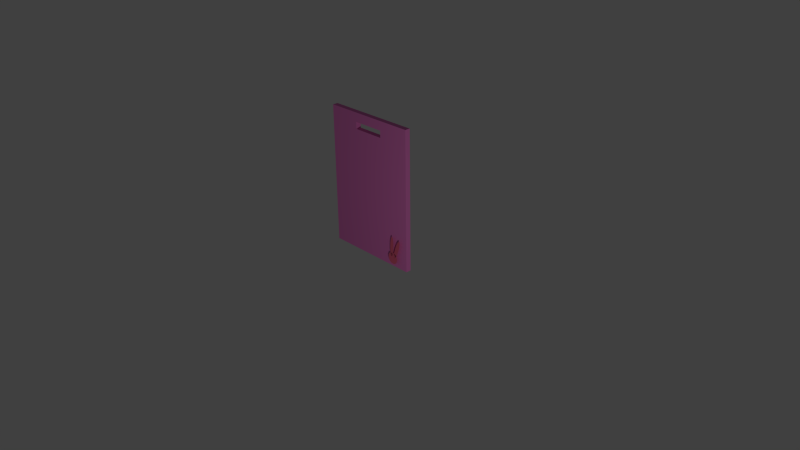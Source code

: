 # Source: manaita.blend  (saved by Blender 2.75.0; exported with 4.5.12 LTS)
import bpy
from mathutils import Matrix  # noqa: F401  (used for matrix-valued properties, if any)

bpy.ops.wm.read_factory_settings(use_empty=True)
scene = bpy.context.scene
scene.name = 'Scene'

# ---- collections
col_collection_1 = bpy.data.collections.new('Collection 1'); scene.collection.children.link(col_collection_1)

# ---- materials (node trees are filled in below, after node groups)
mat_usagimark = bpy.data.materials.new('usagiMark')
mat_usagimark.alpha_threshold = 0.0
mat_usagimark.use_transparent_shadow = False
mat_usagimark.diffuse_color = (0.8, 0.1303, 0.2261, 1.0)
mat_usagimark.roughness = 0.5
mat_x = bpy.data.materials.new('まな板')
mat_x.alpha_threshold = 0.0
mat_x.use_transparent_shadow = False
mat_x.diffuse_color = (0.8, 0.2021, 0.5655, 1.0)
mat_x.roughness = 0.5
mat_x.line_color = (0.0, 0.0, 0.0, 1.0)

# ---- material node trees

# ---- world
world_world = bpy.data.worlds.new('World'); scene.world = world_world
world_world.color = (0.05088, 0.05088, 0.05088)
world_world.use_sun_shadow = False
world_world.sun_shadow_jitter_overblur = 0.0
world_world.cycles.sampling_method = 'MANUAL'
world_world.cycles.sample_map_resolution = 256

# ---- cameras
cam_camera = bpy.data.cameras.new('Camera')
cam_camera.clip_end = 100.0
cam_camera.lens = 35.0
cam_camera.sensor_width = 32.0
cam_camera.sensor_height = 18.0
cam_camera.ortho_scale = 7.314
cam_camera.dof.focus_distance = 0.0
cam_camera.dof.aperture_fstop = 128.0

# ---- lights
light_lamp = bpy.data.lights.new('Lamp', 'POINT')
light_lamp.transmission_factor = 0.0
light_lamp.cutoff_distance = 30.0
light_lamp.energy = 100.0
light_lamp.shadow_buffer_clip_start = 1.001
light_lamp.shadow_soft_size = 0.1
light_lamp.shadow_maximum_resolution = 0.006
light_lamp.use_absolute_resolution = True
light_lamp.cycles.use_multiple_importance_sampling = False

# ---- meshes
me_001 = bpy.data.meshes.new('円.001')
me_001.from_pydata([(-5.96e-08, 0.0785, 0.003742), (-5.96e-08, 0.0707, 0.03789), (-1.192e-07, 0.04886, 0.06528), (-1.192e-07, 0.0173, 0.08048), (-1.192e-07, -0.01773, 0.08048), (-1.192e-07, -0.04929, 0.06528), (-5.96e-08, -0.07113, 0.03789), (-5.96e-08, -0.07892, 0.003742), (-5.96e-08, -0.07113, -0.03041), (-5.96e-08, -0.04929, -0.0578), (-5.96e-08, -0.01773, -0.07299), (-5.96e-08, 0.0173, -0.07299), (-5.96e-08, 0.04886, -0.0578), (-5.96e-08, 0.0707, -0.03041), (-5.96e-08, 0.07287, 0.1487), (-5.96e-08, 0.07907, 0.2096), (-1.192e-07, 0.07842, 0.2596), (-1.192e-07, 0.07104, 0.2889), (-1.192e-07, 0.0584, 0.2916), (-1.192e-07, 0.043, 0.2672), (-5.96e-08, 0.02789, 0.2206), (-5.96e-08, 0.01606, 0.1609), (-5.96e-08, 0.009857, 0.1), (-5.96e-08, 0.01051, 0.04999), (-5.96e-08, 0.01789, 0.02072), (-5.96e-08, 0.03053, 0.018), (-5.96e-08, 0.04593, 0.04238), (-5.96e-08, 0.06105, 0.08903), (-5.96e-08, -0.01584, 0.1609), (-5.96e-08, -0.02767, 0.2206), (-1.192e-07, -0.04278, 0.2672), (-1.192e-07, -0.05819, 0.2916), (-1.192e-07, -0.07083, 0.2889), (-1.192e-07, -0.07821, 0.2596), (-5.96e-08, -0.07886, 0.2096), (-5.96e-08, -0.07266, 0.1487), (-5.96e-08, -0.06083, 0.08903), (-5.96e-08, -0.04572, 0.04238), (-5.96e-08, -0.03032, 0.018), (-5.96e-08, -0.01768, 0.02072), (-5.96e-08, -0.0103, 0.04999), (-5.96e-08, -0.009643, 0.1)], [], [(1, 2, 3, 4, 5, 6, 7, 8, 9, 10, 11, 12, 13, 0), (15, 16, 17, 18, 19, 20, 21, 22, 23, 24, 25, 26, 27, 14), (29, 30, 31, 32, 33, 34, 35, 36, 37, 38, 39, 40, 41, 28)])
_uv = me_001.uv_layers.new(name='UVマップ')
_uv.uv.foreach_set('vector', [0.6455, 0.3379, 0.5988, 0.4156, 0.5255, 0.4671, 0.4401, 0.4832, 0.3587, 0.4615, 0.2962, 0.4059, 0.2647, 0.3266, 0.271, 0.2381, 0.3149, 0.1579, 0.3885, 0.1023, 0.4771, 0.08373, 0.5624, 0.1064, 0.6263, 0.1657, 0.6557, 0.2486, 0.711, 0.7409, 0.7216, 0.8532, 0.7112, 0.9202, 0.6821, 0.931, 0.6397, 0.8839, 0.5915, 0.7868, 0.5464, 0.6564, 0.5133, 0.5171, 0.4995, 0.3966, 0.5086, 0.3212, 0.5392, 0.3083, 0.5849, 0.361, 0.6355, 0.4673, 0.6805, 0.6034, 0.4606, 0.8093, 0.4398, 0.9172, 0.412, 0.9752, 0.3822, 0.9742, 0.3559, 0.9144, 0.3378, 0.8055, 0.3316, 0.6665, 0.3391, 0.5231, 0.3594, 0.4048, 0.3886, 0.338, 0.4206, 0.3386, 0.4484, 0.4065, 0.466, 0.5259, 0.4701, 0.6701])
me_001.materials.append(mat_usagimark)
me_001.use_remesh_preserve_volume = False
me_001.use_remesh_preserve_attributes = False
me_001.use_mirror_vertex_groups = False
me_001.update()
me_cube = bpy.data.meshes.new('Cube')
me_cube.from_pydata([(0.03499, 0.6476, 0.00688), (0.03499, -0.6476, 0.00688), (-0.03499, -0.6476, 0.00688), (-0.03499, 0.6476, 0.00688), (0.03499, 0.6476, 1.868), (0.03499, -0.6476, 1.868), (-0.03499, -0.6476, 1.868), (-0.03499, 0.6476, 1.868), (0.03499, 0.6476, 1.747), (0.03499, -0.6476, 1.747), (-0.03499, -0.6476, 1.747), (-0.03499, 0.6476, 1.747), (0.03499, 0.6476, 1.657), (0.03499, -0.6476, 1.657), (-0.03499, -0.6476, 1.657), (-0.03499, 0.6476, 1.657), (0.03499, 0.2159, 0.00688), (0.03499, -0.2159, 0.00688), (-0.03499, -0.2159, 0.00688), (-0.03499, 0.2159, 0.00688), (0.03499, 0.2159, 1.868), (0.03499, -0.2159, 1.868), (-0.03499, -0.2159, 1.868), (-0.03499, 0.2159, 1.868), (-0.03499, -0.2159, 1.747), (-0.03499, 0.2159, 1.747), (0.03499, 0.2159, 1.747), (0.03499, -0.2159, 1.747), (0.03499, 0.2159, 1.657), (0.03499, -0.2159, 1.657), (-0.03499, -0.2159, 1.657), (-0.03499, 0.2159, 1.657), (0.03499, 0.6476, 0.2428), (0.03499, 0.6476, 0.4785), (0.03499, 0.6476, 0.7143), (0.03499, 0.6476, 0.95), (0.03499, 0.6476, 1.186), (0.03499, 0.6476, 1.421), (0.03499, -0.6476, 0.2428), (0.03499, -0.6476, 0.4785), (0.03499, -0.6476, 0.7143), (0.03499, -0.6476, 0.95), (0.03499, -0.6476, 1.186), (0.03499, -0.6476, 1.421), (-0.03499, -0.6476, 0.2428), (-0.03499, -0.6476, 0.4785), (-0.03499, -0.6476, 0.7143), (-0.03499, -0.6476, 0.95), (-0.03499, -0.6476, 1.186), (-0.03499, -0.6476, 1.421), (-0.03499, 0.6476, 0.2428), (-0.03499, 0.6476, 0.4785), (-0.03499, 0.6476, 0.7143), (-0.03499, 0.6476, 0.95), (-0.03499, 0.6476, 1.186), (-0.03499, 0.6476, 1.421), (-0.03499, -0.2159, 1.421), (-0.03499, -0.2159, 1.186), (-0.03499, -0.2159, 0.95), (-0.03499, -0.2159, 0.7143), (-0.03499, -0.2159, 0.4785), (-0.03499, -0.2159, 0.2428), (-0.03499, 0.2159, 1.421), (-0.03499, 0.2159, 1.186), (-0.03499, 0.2159, 0.95), (-0.03499, 0.2159, 0.7143), (-0.03499, 0.2159, 0.4785), (-0.03499, 0.2159, 0.2428), (0.03499, 0.2159, 1.421), (0.03499, 0.2159, 1.186), (0.03499, 0.2159, 0.95), (0.03499, 0.2159, 0.7143), (0.03499, 0.2159, 0.4785), (0.03499, 0.2159, 0.2428), (0.03499, -0.2159, 1.421), (0.03499, -0.2159, 1.186), (0.03499, -0.2159, 0.95), (0.03499, -0.2159, 0.7143), (0.03499, -0.2159, 0.4785), (0.03499, -0.2159, 0.2428), (0.03499, -0.4318, 0.00688), (-2.608e-08, 0.6476, 0.00688), (0.03499, 0.6476, 1.808), (-4.098e-08, -0.6476, 0.00688), (0.03499, -0.6476, 1.808), (-0.03499, 0.4318, 0.00688), (-0.03499, -0.6476, 1.808), (-0.03499, 0.6476, 1.808), (0.03499, -0.4318, 1.868), (-3.353e-08, 0.6476, 1.868), (-5.96e-08, -0.6476, 1.868), (-0.03499, 0.4318, 1.868), (0.03499, 0.6476, 1.702), (0.03499, -0.6476, 1.702), (-0.03499, -0.6476, 1.702), (-0.03499, 0.6476, 1.702), (-3.353e-08, 0.6476, 1.747), (-0.03499, 0.4318, 1.747), (-5.96e-08, -0.6476, 1.747), (0.03499, -0.4318, 1.747), (0.03499, 0.6476, 1.539), (0.03499, -0.6476, 1.539), (-0.03499, -0.6476, 1.539), (-0.03499, 0.6476, 1.539), (0.03499, -0.4318, 1.657), (-5.96e-08, -0.6476, 1.657), (-0.03499, 0.4318, 1.657), (-3.353e-08, 0.6476, 1.657), (0.03499, 0.4318, 0.00688), (0.03499, 0.0, 0.00688), (-0.03499, -0.4318, 0.00688), (-0.03499, 2.384e-07, 0.00688), (0.03499, 0.4318, 1.868), (0.03499, -3.129e-07, 1.868), (-0.03499, -0.4318, 1.868), (-0.03499, 1.192e-07, 1.868), (-0.03499, -0.4318, 1.747), (-0.03499, 1.192e-07, 1.747), (0.03499, 0.4318, 1.747), (0.03499, -3.129e-07, 1.747), (0.03499, 0.4318, 1.657), (0.03499, -3.129e-07, 1.657), (-0.03499, -0.4318, 1.657), (-0.03499, 1.192e-07, 1.657), (-0.03499, -0.2159, 0.1248), (-0.03499, 0.2159, 0.1248), (0.03499, 0.2159, 0.1248), (0.03499, -0.2159, 0.1248), (0.03499, 0.2159, 1.702), (0.03499, -0.2159, 1.702), (-0.03499, -0.2159, 1.702), (-0.03499, 0.2159, 1.702), (-0.03499, -0.2159, 1.808), (-0.03499, 0.2159, 1.808), (0.03499, 0.2159, 1.808), (0.03499, -0.2159, 1.808), (-4.47e-08, 0.2159, 1.868), (-5.215e-08, -0.2159, 1.868), (-3.353e-08, 0.2159, 0.00688), (-3.725e-08, -0.2159, 0.00688), (-5.215e-08, -0.2159, 1.747), (-4.098e-08, 0.2159, 1.747), (-4.098e-08, 0.2159, 1.657), (-5.215e-08, -0.2159, 1.657), (0.03499, 0.6476, 0.1248), (0.03499, 0.6476, 0.3606), (0.03499, 0.6476, 0.5964), (0.03499, 0.6476, 0.8321), (0.03499, 0.6476, 1.068), (0.03499, 0.6476, 1.304), (0.03499, -0.6476, 0.1248), (0.03499, -0.6476, 0.3606), (0.03499, -0.6476, 0.5964), (0.03499, -0.6476, 0.8321), (0.03499, -0.6476, 1.068), (0.03499, -0.6476, 1.304), (-0.03499, -0.6476, 0.1248), (-0.03499, -0.6476, 0.3606), (-0.03499, -0.6476, 0.5964), (-0.03499, -0.6476, 0.8321), (-0.03499, -0.6476, 1.068), (-0.03499, -0.6476, 1.304), (-0.03499, 0.6476, 0.1248), (-0.03499, 0.6476, 0.3606), (-0.03499, 0.6476, 0.5964), (-0.03499, 0.6476, 0.8321), (-0.03499, 0.6476, 1.068), (-0.03499, 0.6476, 1.304), (-0.03499, -0.2159, 1.539), (-0.03499, -0.2159, 1.304), (-0.03499, -0.2159, 1.068), (-0.03499, -0.2159, 0.8321), (-0.03499, -0.2159, 0.5964), (-0.03499, -0.2159, 0.3606), (-0.03499, 0.2159, 1.539), (-0.03499, 0.2159, 1.304), (-0.03499, 0.2159, 1.068), (-0.03499, 0.2159, 0.8321), (-0.03499, 0.2159, 0.5964), (-0.03499, 0.2159, 0.3606), (0.03499, 0.2159, 1.539), (0.03499, 0.2159, 1.304), (0.03499, 0.2159, 1.068), (0.03499, 0.2159, 0.8321), (0.03499, 0.2159, 0.5964), (0.03499, 0.2159, 0.3606), (0.03499, -0.2159, 1.539), (0.03499, -0.2159, 1.304), (0.03499, -0.2159, 1.068), (0.03499, -0.2159, 0.8321), (0.03499, -0.2159, 0.5964), (0.03499, -0.2159, 0.3606), (0.03499, -4.47e-08, 0.2428), (0.03499, -8.941e-08, 0.4785), (0.03499, -1.341e-07, 0.7143), (0.03499, -1.788e-07, 0.95), (0.03499, -2.235e-07, 1.186), (0.03499, -2.682e-07, 1.421), (0.03499, 0.4318, 0.2428), (0.03499, 0.4318, 0.4785), (0.03499, 0.4318, 0.7143), (0.03499, 0.4318, 0.95), (0.03499, 0.4318, 1.186), (0.03499, 0.4318, 1.421), (-0.03499, 2.235e-07, 0.2428), (-0.03499, 2.086e-07, 0.4785), (-0.03499, 1.937e-07, 0.7143), (-0.03499, 1.639e-07, 0.95), (-0.03499, 1.49e-07, 1.186), (-0.03499, 1.341e-07, 1.421), (-0.03499, -0.4318, 0.2428), (-0.03499, -0.4318, 0.4785), (-0.03499, -0.4318, 0.7143), (-0.03499, -0.4318, 0.95), (-0.03499, -0.4318, 1.186), (-0.03499, -0.4318, 1.421), (-0.03499, 0.4318, 0.2428), (-0.03499, 0.4318, 0.4785), (-0.03499, 0.4318, 0.7143), (-0.03499, 0.4318, 0.95), (-0.03499, 0.4318, 1.186), (-0.03499, 0.4318, 1.421), (-4.47e-08, -0.6476, 0.2428), (-4.843e-08, -0.6476, 0.4785), (-4.843e-08, -0.6476, 0.7143), (-4.843e-08, -0.6476, 0.95), (-5.215e-08, -0.6476, 1.186), (-5.588e-08, -0.6476, 1.421), (0.03499, -0.4318, 0.2428), (0.03499, -0.4318, 0.4785), (0.03499, -0.4318, 0.7143), (0.03499, -0.4318, 0.95), (0.03499, -0.4318, 1.186), (0.03499, -0.4318, 1.421), (-3.353e-08, 0.6476, 1.421), (-3.353e-08, 0.6476, 1.186), (-3.353e-08, 0.6476, 0.95), (-3.353e-08, 0.6476, 0.7143), (-3.353e-08, 0.6476, 0.4785), (-2.98e-08, 0.6476, 0.2428), (-3.353e-08, 0.6476, 0.3606), (-3.353e-08, 0.6476, 0.5964), (-3.353e-08, 0.6476, 0.8321), (-3.353e-08, 0.6476, 1.068), (-3.353e-08, 0.6476, 1.304), (-3.353e-08, 0.6476, 1.539), (0.03499, -0.4318, 1.304), (0.03499, -0.4318, 1.068), (0.03499, -0.4318, 0.8321), (0.03499, -0.4318, 0.5964), (0.03499, -0.4318, 0.3606), (0.03499, -0.4318, 0.1248), (-5.588e-08, -0.6476, 1.304), (-5.215e-08, -0.6476, 1.068), (-4.843e-08, -0.6476, 0.8321), (-4.843e-08, -0.6476, 0.5964), (-4.47e-08, -0.6476, 0.3606), (-4.47e-08, -0.6476, 0.1248), (-0.03499, 0.4318, 1.304), (-0.03499, 0.4318, 1.068), (-0.03499, 0.4318, 0.8321), (-0.03499, 0.4318, 0.5964), (-0.03499, 0.4318, 0.3606), (-0.03499, 0.4318, 0.1248), (-0.03499, -0.4318, 1.304), (-0.03499, -0.4318, 1.068), (-0.03499, -0.4318, 0.8321), (-0.03499, -0.4318, 0.5964), (-0.03499, -0.4318, 0.3606), (-0.03499, -0.4318, 0.1248), (-0.03499, 1.49e-07, 1.304), (-0.03499, 1.49e-07, 1.068), (-0.03499, 1.788e-07, 0.8321), (-0.03499, 1.937e-07, 0.5964), (-0.03499, 2.235e-07, 0.3606), (-0.03499, 2.384e-07, 0.1248), (0.03499, 0.4318, 1.304), (0.03499, 0.4318, 1.068), (0.03499, 0.4318, 0.8321), (0.03499, 0.4318, 0.5964), (0.03499, 0.4318, 0.3606), (0.03499, 0.4318, 0.1248), (0.03499, -2.533e-07, 1.304), (0.03499, -1.937e-07, 1.068), (0.03499, -1.639e-07, 0.8321), (0.03499, -1.043e-07, 0.5964), (0.03499, -7.451e-08, 0.3606), (0.03499, -1.49e-08, 0.1248), (-4.098e-08, 0.2159, 1.702), (-5.215e-08, -0.2159, 1.702), (-3.353e-08, 1.192e-07, 0.00688), (-2.98e-08, 0.4318, 0.00688), (-4.843e-08, -1.043e-07, 1.868), (-3.912e-08, 0.4318, 1.868), (0.03499, -3.129e-07, 1.808), (0.03499, 0.4318, 1.808), (-0.03499, 1.192e-07, 1.808), (-0.03499, -0.4318, 1.808), (-4.843e-08, -9.686e-08, 1.747), (-0.03499, -0.4318, 1.702), (-4.657e-08, -1.043e-07, 1.657), (0.03499, 0.4318, 1.702), (0.03499, -2.831e-07, 1.539), (0.03499, 0.4318, 1.539), (-0.03499, 1.192e-07, 1.539), (-0.03499, -0.4318, 1.539), (-3.353e-08, 0.6476, 1.702), (-0.03499, 0.4318, 1.539), (-5.588e-08, -0.6476, 1.539), (0.03499, -0.4318, 1.539), (0.03499, -0.4318, 1.702), (-5.96e-08, -0.6476, 1.702), (-0.03499, 0.4318, 1.702), (-3.353e-08, 0.6476, 1.808), (-2.608e-08, 0.6476, 0.1248), (-0.03499, 0.4318, 1.808), (-5.96e-08, -0.6476, 1.808), (0.03499, -0.4318, 1.808), (-5.588e-08, -0.4318, 1.868), (-4.098e-08, -0.4318, 0.00688), (0.03499, 0.6476, 1.127), (-0.03499, 0.6476, 1.127), (-0.03499, 0.5397, 1.186), (-0.0175, 0.6476, 1.186), (0.03499, 0.6476, 1.245), (-0.03499, 0.6476, 1.245), (0.03499, 0.5397, 1.186), (0.0175, 0.6476, 1.186), (-0.0175, 0.6476, 1.068), (0.0175, 0.6476, 1.068), (-3.353e-08, 0.6476, 1.127), (-0.0175, 0.6476, 1.304), (0.0175, 0.6476, 1.304), (-3.353e-08, 0.6476, 1.245), (-0.03499, 0.5397, 1.304), (-0.03499, 0.4318, 1.245), (-0.03499, 0.5397, 1.068), (-0.03499, 0.4318, 1.127), (0.03499, 0.5397, 1.304), (0.03499, 0.4318, 1.245), (0.03499, 0.5397, 1.068), (0.03499, 0.4318, 1.127), (0.03499, 0.5397, 1.127), (0.03499, 0.5397, 1.245), (-0.03499, 0.5397, 1.245), (0.0175, 0.6476, 1.245), (0.0175, 0.6476, 1.127), (-0.0175, 0.6476, 1.127), (-0.0175, 0.6476, 1.245), (-0.03499, 0.5397, 1.127), (0.03499, 0.6476, 1.156), (-0.03499, 0.6476, 1.156), (-0.03499, 0.5937, 1.186), (-0.02624, 0.6476, 1.186), (0.03499, 0.6476, 1.274), (-0.03499, 0.6476, 1.274), (0.03499, 0.4857, 1.186), (0.008748, 0.6476, 1.186), (-0.02624, 0.6476, 1.068), (0.008748, 0.6476, 1.068), (-3.353e-08, 0.6476, 1.156), (-0.02624, 0.6476, 1.304), (0.008748, 0.6476, 1.304), (-3.353e-08, 0.6476, 1.274), (-0.03499, 0.5937, 1.304), (-0.03499, 0.4318, 1.215), (-0.03499, 0.5937, 1.068), (-0.03499, 0.4318, 1.097), (0.03499, 0.4857, 1.304), (0.03499, 0.4318, 1.215), (0.03499, 0.4857, 1.068), (0.03499, 0.4318, 1.097), (0.03499, 0.6476, 1.097), (-0.03499, 0.6476, 1.097), (-0.03499, 0.4857, 1.186), (-0.008748, 0.6476, 1.186), (0.03499, 0.6476, 1.215), (-0.03499, 0.6476, 1.215), (0.03499, 0.5937, 1.186), (0.02624, 0.6476, 1.186), (-0.008748, 0.6476, 1.068), (0.02624, 0.6476, 1.068), (-3.353e-08, 0.6476, 1.097), (-0.008748, 0.6476, 1.304), (0.02624, 0.6476, 1.304), (-3.353e-08, 0.6476, 1.215), (-0.03499, 0.4857, 1.304), (-0.03499, 0.4318, 1.274), (-0.03499, 0.4857, 1.068), (-0.03499, 0.4318, 1.156), (0.03499, 0.5937, 1.304), (0.03499, 0.4318, 1.274), (0.03499, 0.5937, 1.068), (0.03499, 0.4318, 1.156), (0.03499, 0.4857, 1.127), (0.03499, 0.5937, 1.127), (0.03499, 0.5397, 1.097), (0.03499, 0.5397, 1.156), (0.03499, 0.4857, 1.245), (0.03499, 0.5937, 1.245), (0.03499, 0.5397, 1.215), (0.03499, 0.5397, 1.274), (-0.03499, 0.5937, 1.245), (-0.03499, 0.4857, 1.245), (-0.03499, 0.5397, 1.215), (-0.03499, 0.5397, 1.274), (0.008748, 0.6476, 1.245), (0.02624, 0.6476, 1.245), (0.0175, 0.6476, 1.274), (0.0175, 0.6476, 1.215), (0.008748, 0.6476, 1.127), (0.02624, 0.6476, 1.127), (0.0175, 0.6476, 1.156), (0.0175, 0.6476, 1.097), (-0.02624, 0.6476, 1.127), (-0.008748, 0.6476, 1.127), (-0.0175, 0.6476, 1.156), (-0.0175, 0.6476, 1.097), (-0.02624, 0.6476, 1.245), (-0.008748, 0.6476, 1.245), (-0.0175, 0.6476, 1.274), (-0.0175, 0.6476, 1.215), (-0.03499, 0.5937, 1.127), (-0.03499, 0.4857, 1.127), (-0.03499, 0.5397, 1.097), (-0.03499, 0.5397, 1.156), (-0.03499, 0.4857, 1.156), (-0.03499, 0.4857, 1.097), (-0.03499, 0.5937, 1.097), (-0.008748, 0.6476, 1.215), (-0.008748, 0.6476, 1.274), (-0.02624, 0.6476, 1.274), (-0.008748, 0.6476, 1.097), (-0.008748, 0.6476, 1.156), (-0.02624, 0.6476, 1.156), (0.02624, 0.6476, 1.097), (0.02624, 0.6476, 1.156), (0.008748, 0.6476, 1.156), (0.02624, 0.6476, 1.215), (0.02624, 0.6476, 1.274), (0.008748, 0.6476, 1.274), (-0.03499, 0.4857, 1.274), (-0.03499, 0.4857, 1.215), (-0.03499, 0.5937, 1.215), (0.03499, 0.5937, 1.274), (0.03499, 0.5937, 1.215), (0.03499, 0.4857, 1.215), (0.03499, 0.5937, 1.156), (0.03499, 0.5937, 1.097), (0.03499, 0.4857, 1.097), (0.03499, 0.4857, 1.156), (0.03499, 0.4857, 1.274), (-0.03499, 0.5937, 1.274), (0.008748, 0.6476, 1.215), (0.008748, 0.6476, 1.097), (-0.02624, 0.6476, 1.097), (-0.02624, 0.6476, 1.215), (-0.03499, 0.5937, 1.156)], [], [(319, 83, 2, 110), (318, 114, 6, 90), (317, 88, 5, 84), (316, 90, 6, 86), (315, 91, 7, 87), (314, 81, 3, 162), (313, 96, 11, 87), (312, 97, 11, 95), (311, 98, 10, 94), (310, 99, 9, 93), (309, 104, 13, 101), (308, 105, 14, 102), (307, 106, 15, 103), (306, 107, 15, 95), (305, 122, 30, 168), (304, 123, 31, 174), (303, 120, 28, 180), (302, 121, 29, 186), (301, 118, 26, 128), (300, 123, 30, 143), (299, 116, 24, 130), (298, 141, 26, 119), (297, 114, 22, 132), (296, 115, 23, 133), (295, 112, 20, 134), (294, 113, 21, 135), (293, 91, 23, 136), (292, 115, 22, 137), (291, 138, 19, 85), (290, 139, 18, 111), (289, 130, 24, 140), (288, 141, 25, 131), (287, 192, 79, 127), (286, 193, 78, 191), (285, 194, 77, 190), (284, 195, 76, 189), (283, 196, 75, 188), (282, 197, 74, 187), (281, 198, 73, 126), (280, 199, 72, 185), (279, 200, 71, 184), (278, 201, 70, 183), (277, 371, 341, 393, 202, 69, 182), (276, 203, 68, 181), (275, 204, 67, 125), (274, 205, 66, 179), (273, 206, 65, 178), (272, 207, 64, 177), (271, 208, 63, 176), (270, 209, 62, 175), (269, 210, 61, 124), (268, 211, 60, 173), (267, 212, 59, 172), (266, 213, 58, 171), (265, 214, 57, 170), (264, 215, 56, 169), (263, 216, 50, 162), (262, 217, 51, 163), (261, 218, 52, 164), (260, 219, 53, 165), (457, 352, 54, 351), (258, 221, 55, 167, 364, 334, 386), (257, 222, 44, 156), (256, 223, 45, 157), (255, 224, 46, 158), (254, 225, 47, 159), (253, 226, 48, 160), (252, 227, 49, 161), (251, 228, 38, 150), (250, 229, 39, 151), (249, 230, 40, 152), (248, 231, 41, 153), (247, 232, 42, 154), (246, 233, 43, 155), (245, 234, 55, 103), (456, 353, 54, 377), (243, 236, 53, 166, 358, 328, 380), (242, 237, 52, 165), (241, 238, 51, 164), (240, 239, 50, 163), (238, 240, 163, 51), (33, 145, 240, 238), (145, 32, 239, 240), (237, 241, 164, 52), (34, 146, 241, 237), (146, 33, 238, 241), (236, 242, 165, 53), (35, 147, 242, 236), (147, 34, 237, 242), (455, 358, 166, 373), (454, 359, 243, 382), (148, 35, 236, 243, 359, 329, 381), (234, 244, 383, 331, 361, 167, 55), (37, 149, 384, 332, 362, 244, 234), (453, 357, 235, 385), (107, 245, 103, 15), (12, 100, 245, 107), (100, 37, 234, 245), (232, 246, 155, 42), (75, 187, 246, 232), (187, 74, 233, 246), (231, 247, 154, 41), (76, 188, 247, 231), (188, 75, 232, 247), (230, 248, 153, 40), (77, 189, 248, 230), (189, 76, 231, 248), (229, 249, 152, 39), (78, 190, 249, 229), (190, 77, 230, 249), (228, 250, 151, 38), (79, 191, 250, 228), (191, 78, 229, 250), (80, 251, 150, 1), (17, 127, 251, 80), (127, 79, 228, 251), (226, 252, 161, 48), (42, 155, 252, 226), (155, 43, 227, 252), (225, 253, 160, 47), (41, 154, 253, 225), (154, 42, 226, 253), (224, 254, 159, 46), (40, 153, 254, 224), (153, 41, 225, 254), (223, 255, 158, 45), (39, 152, 255, 223), (152, 40, 224, 255), (222, 256, 157, 44), (38, 151, 256, 222), (151, 39, 223, 256), (83, 257, 156, 2), (1, 150, 257, 83), (150, 38, 222, 257), (452, 364, 167, 355), (63, 175, 258, 387, 335, 365, 220), (175, 62, 221, 258), (219, 259, 388, 336, 366, 166, 53), (64, 176, 259, 219), (176, 63, 220, 389, 337, 367, 259), (218, 260, 165, 52), (65, 177, 260, 218), (177, 64, 219, 260), (217, 261, 164, 51), (66, 178, 261, 217), (178, 65, 218, 261), (216, 262, 163, 50), (67, 179, 262, 216), (179, 66, 217, 262), (85, 263, 162, 3), (19, 125, 263, 85), (125, 67, 216, 263), (214, 264, 169, 57), (48, 161, 264, 214), (161, 49, 215, 264), (213, 265, 170, 58), (47, 160, 265, 213), (160, 48, 214, 265), (212, 266, 171, 59), (46, 159, 266, 212), (159, 47, 213, 266), (211, 267, 172, 60), (45, 158, 267, 211), (158, 46, 212, 267), (210, 268, 173, 61), (44, 157, 268, 210), (157, 45, 211, 268), (110, 269, 124, 18), (2, 156, 269, 110), (156, 44, 210, 269), (208, 270, 175, 63), (57, 169, 270, 208), (169, 56, 209, 270), (207, 271, 176, 64), (58, 170, 271, 207), (170, 57, 208, 271), (206, 272, 177, 65), (59, 171, 272, 206), (171, 58, 207, 272), (205, 273, 178, 66), (60, 172, 273, 205), (172, 59, 206, 273), (204, 274, 179, 67), (61, 173, 274, 204), (173, 60, 205, 274), (111, 275, 125, 19), (18, 124, 275, 111), (124, 61, 204, 275), (202, 369, 339, 391, 276, 181, 69), (451, 368, 276, 391), (149, 37, 203, 276, 368, 338, 390), (201, 277, 182, 70), (35, 148, 392, 340, 370, 277, 201), (450, 356, 202, 393), (200, 278, 183, 71), (34, 147, 278, 200), (147, 35, 201, 278), (199, 279, 184, 72), (33, 146, 279, 199), (146, 34, 200, 279), (198, 280, 185, 73), (32, 145, 280, 198), (145, 33, 199, 280), (108, 281, 126, 16), (0, 144, 281, 108), (144, 32, 198, 281), (196, 282, 187, 75), (69, 181, 282, 196), (181, 68, 197, 282), (195, 283, 188, 76), (70, 182, 283, 195), (182, 69, 196, 283), (194, 284, 189, 77), (71, 183, 284, 194), (183, 70, 195, 284), (193, 285, 190, 78), (72, 184, 285, 193), (184, 71, 194, 285), (192, 286, 191, 79), (73, 185, 286, 192), (185, 72, 193, 286), (109, 287, 127, 17), (16, 126, 287, 109), (126, 73, 192, 287), (142, 288, 131, 31), (28, 128, 288, 142), (128, 26, 141, 288), (129, 289, 140, 27), (29, 143, 289, 129), (143, 30, 130, 289), (138, 290, 111, 19), (16, 109, 290, 138), (109, 17, 139, 290), (81, 291, 85, 3), (0, 108, 291, 81), (108, 16, 138, 291), (113, 292, 137, 21), (20, 136, 292, 113), (136, 23, 115, 292), (112, 293, 136, 20), (4, 89, 293, 112), (89, 7, 91, 293), (119, 294, 135, 27), (26, 134, 294, 119), (134, 20, 113, 294), (118, 295, 134, 26), (8, 82, 295, 118), (82, 4, 112, 295), (117, 296, 133, 25), (24, 132, 296, 117), (132, 22, 115, 296), (116, 297, 132, 24), (10, 86, 297, 116), (86, 6, 114, 297), (140, 298, 119, 27), (24, 117, 298, 140), (117, 25, 141, 298), (122, 299, 130, 30), (14, 94, 299, 122), (94, 10, 116, 299), (121, 300, 143, 29), (28, 142, 300, 121), (142, 31, 123, 300), (120, 301, 128, 28), (12, 92, 301, 120), (92, 8, 118, 301), (197, 302, 186, 74), (68, 180, 302, 197), (180, 28, 121, 302), (203, 303, 180, 68), (37, 100, 303, 203), (100, 12, 120, 303), (209, 304, 174, 62), (56, 168, 304, 209), (168, 30, 123, 304), (215, 305, 168, 56), (49, 102, 305, 215), (102, 14, 122, 305), (96, 306, 95, 11), (8, 92, 306, 96), (92, 12, 107, 306), (221, 307, 103, 55), (62, 174, 307, 221), (174, 31, 106, 307), (227, 308, 102, 49), (43, 101, 308, 227), (101, 13, 105, 308), (233, 309, 101, 43), (74, 186, 309, 233), (186, 29, 104, 309), (104, 310, 93, 13), (29, 129, 310, 104), (129, 27, 99, 310), (105, 311, 94, 14), (13, 93, 311, 105), (93, 9, 98, 311), (106, 312, 95, 15), (31, 131, 312, 106), (131, 25, 97, 312), (89, 313, 87, 7), (4, 82, 313, 89), (82, 8, 96, 313), (239, 314, 162, 50), (32, 144, 314, 239), (144, 0, 81, 314), (97, 315, 87, 11), (25, 133, 315, 97), (133, 23, 91, 315), (98, 316, 86, 10), (9, 84, 316, 98), (84, 5, 90, 316), (99, 317, 84, 9), (27, 135, 317, 99), (135, 21, 88, 317), (88, 318, 90, 5), (21, 137, 318, 88), (137, 22, 114, 318), (139, 319, 110, 18), (17, 80, 319, 139), (80, 1, 83, 319), (449, 394, 341, 371), (448, 395, 342, 396), (447, 378, 326, 397), (446, 398, 339, 369), (445, 399, 343, 400), (444, 390, 338, 401), (443, 402, 325, 377), (442, 403, 344, 404), (441, 386, 334, 405), (440, 406, 333, 363), (439, 407, 345, 408), (438, 379, 327, 409), (437, 410, 330, 360), (436, 411, 346, 412), (435, 381, 329, 413), (434, 414, 321, 351), (433, 415, 347, 416), (432, 380, 328, 417), (431, 418, 325, 355), (430, 419, 348, 420), (429, 375, 323, 421), (428, 422, 321, 373), (427, 423, 349, 424), (426, 374, 322, 425), (423, 426, 425, 349), (337, 389, 426, 423), (389, 220, 374, 426), (388, 427, 424, 336), (259, 367, 427, 388), (367, 337, 423, 427), (366, 428, 373, 166), (336, 424, 428, 366), (424, 349, 422, 428), (419, 429, 421, 348), (333, 385, 429, 419), (385, 235, 375, 429), (383, 430, 420, 331), (244, 363, 430, 383), (363, 333, 419, 430), (361, 431, 355, 167), (331, 420, 431, 361), (420, 348, 418, 431), (415, 432, 417, 347), (330, 382, 432, 415), (382, 243, 380, 432), (375, 433, 416, 323), (235, 360, 433, 375), (360, 330, 415, 433), (353, 434, 351, 54), (323, 416, 434, 353), (416, 347, 414, 434), (411, 435, 413, 346), (320, 372, 435, 411), (372, 148, 381, 435), (379, 436, 412, 327), (36, 350, 436, 379), (350, 320, 411, 436), (357, 437, 360, 235), (327, 412, 437, 357), (412, 346, 410, 437), (407, 438, 409, 345), (324, 376, 438, 407), (376, 36, 379, 438), (384, 439, 408, 332), (149, 354, 439, 384), (354, 324, 407, 439), (362, 440, 363, 244), (332, 408, 440, 362), (408, 345, 406, 440), (403, 441, 405, 344), (335, 387, 441, 403), (387, 258, 386, 441), (374, 442, 404, 322), (220, 365, 442, 374), (365, 335, 403, 442), (352, 443, 377, 54), (322, 404, 443, 352), (404, 344, 402, 443), (399, 444, 401, 343), (324, 354, 444, 399), (354, 149, 390, 444), (378, 445, 400, 326), (36, 376, 445, 378), (376, 324, 399, 445), (356, 446, 369, 202), (326, 400, 446, 356), (400, 343, 398, 446), (395, 447, 397, 342), (320, 350, 447, 395), (350, 36, 378, 447), (392, 448, 396, 340), (148, 372, 448, 392), (372, 320, 395, 448), (370, 449, 371, 277), (340, 396, 449, 370), (396, 342, 394, 449), (394, 450, 393, 341), (342, 397, 450, 394), (397, 326, 356, 450), (398, 451, 391, 339), (343, 401, 451, 398), (401, 338, 368, 451), (402, 452, 355, 325), (344, 405, 452, 402), (405, 334, 364, 452), (406, 453, 385, 333), (345, 409, 453, 406), (409, 327, 357, 453), (410, 454, 382, 330), (346, 413, 454, 410), (413, 329, 359, 454), (414, 455, 373, 321), (347, 417, 455, 414), (417, 328, 358, 455), (418, 456, 377, 325), (348, 421, 456, 418), (421, 323, 353, 456), (422, 457, 351, 321), (349, 425, 457, 422), (425, 322, 352, 457)])
_uv = me_cube.uv_layers.new(name='UVマップ')
_uv.uv.foreach_set('vector', [0.9615, 0.8182, 0.9782, 0.835, 0.9748, 0.8361, 0.9585, 0.822, 0.8635, 0.9535, 0.864, 0.9533, 0.8662, 0.9555, 0.8661, 0.9557, 0.8624, 0.9541, 0.8631, 0.9536, 0.866, 0.9559, 0.8662, 0.9564, 0.8666, 0.9562, 0.8661, 0.9557, 0.8662, 0.9555, 0.867, 0.9558, 0.846, 0.9525, 0.8468, 0.9534, 0.8437, 0.9551, 0.8429, 0.9551, 0.7965, 0.7752, 0.8069, 0.7598, 0.8099, 0.7644, 0.8016, 0.7775, 0.8431, 0.9557, 0.8417, 0.9563, 0.8414, 0.9553, 0.8429, 0.9551, 0.8439, 0.9503, 0.845, 0.9513, 0.8414, 0.9553, 0.8397, 0.9554, 0.8688, 0.9581, 0.8676, 0.9571, 0.8682, 0.9564, 0.8696, 0.957, 0.8609, 0.9553, 0.8615, 0.9548, 0.8668, 0.9576, 0.8676, 0.959, 0.2032, 0.9243, 0.2036, 0.9952, 0.0734, 0.996, 0.07298, 0.925, 0.8777, 0.9597, 0.8706, 0.9594, 0.8716, 0.9577, 0.8774, 0.9575, 0.8392, 0.945, 0.8425, 0.949, 0.8374, 0.9553, 0.8311, 0.953, 0.84, 0.9568, 0.8377, 0.9575, 0.8374, 0.9553, 0.8397, 0.9554, 0.8723, 0.9482, 0.8688, 0.9508, 0.8614, 0.9492, 0.8643, 0.9439, 0.8574, 0.94, 0.8571, 0.9435, 0.8505, 0.9491, 0.8483, 0.9426, 0.7207, 0.9232, 0.7202, 0.9928, 0.5922, 0.993, 0.5921, 0.9228, 0.4629, 0.9231, 0.4632, 0.9937, 0.3336, 0.9945, 0.3332, 0.9236, 0.8496, 0.957, 0.8491, 0.956, 0.8519, 0.9529, 0.8521, 0.9523, 0.857, 0.9447, 0.8571, 0.9435, 0.8614, 0.9492, 0.8601, 0.9501, 0.8674, 0.9514, 0.8662, 0.952, 0.8605, 0.9515, 0.861, 0.9507, 0.8557, 0.9527, 0.8515, 0.9524, 0.8519, 0.9529, 0.8557, 0.953, 0.865, 0.9526, 0.864, 0.9533, 0.8604, 0.9527, 0.8605, 0.9522, 0.8557, 0.9527, 0.8557, 0.9531, 0.851, 0.9541, 0.851, 0.9531, 0.8485, 0.9551, 0.8478, 0.9541, 0.8512, 0.9536, 0.8515, 0.9534, 0.8557, 0.9529, 0.8556, 0.9527, 0.8601, 0.9523, 0.8599, 0.9523, 0.8473, 0.9537, 0.8468, 0.9534, 0.851, 0.9541, 0.8511, 0.9545, 0.8557, 0.9529, 0.8557, 0.9531, 0.8604, 0.9527, 0.8603, 0.9525, 0.8402, 0.756, 0.8769, 0.7686, 0.8747, 0.7742, 0.8394, 0.7627, 0.909, 0.7842, 0.937, 0.801, 0.9343, 0.8052, 0.9064, 0.7891, 0.8602, 0.951, 0.861, 0.9507, 0.8605, 0.9515, 0.8601, 0.9516, 0.8515, 0.9516, 0.8515, 0.9524, 0.8511, 0.9522, 0.8506, 0.9511, 0.464, 0.06798, 0.4639, 0.1397, 0.3327, 0.1396, 0.3328, 0.06788, 0.4638, 0.2113, 0.4637, 0.2829, 0.3326, 0.2827, 0.3327, 0.2111, 0.4635, 0.3544, 0.4633, 0.4259, 0.3325, 0.4257, 0.3326, 0.3542, 0.4631, 0.4973, 0.4629, 0.5686, 0.3325, 0.5684, 0.3325, 0.4971, 0.4627, 0.6397, 0.4627, 0.7108, 0.3326, 0.7107, 0.3325, 0.6396, 0.4627, 0.7817, 0.4627, 0.8525, 0.3329, 0.8528, 0.3327, 0.7818, 0.7267, 0.0684, 0.7265, 0.1402, 0.5952, 0.1399, 0.5953, 0.06816, 0.7263, 0.2119, 0.7261, 0.2837, 0.5948, 0.2832, 0.595, 0.2116, 0.7258, 0.3554, 0.7253, 0.4272, 0.5942, 0.4264, 0.5945, 0.3548, 0.7247, 0.4989, 0.7237, 0.5704, 0.5932, 0.5692, 0.5937, 0.4978, 0.7217, 0.6416, 0.7223, 0.6628, 0.7225, 0.6791, 0.7221, 0.6955, 0.7211, 0.7133, 0.5924, 0.7111, 0.5927, 0.6403, 0.7245, 0.7828, 0.7217, 0.8531, 0.5922, 0.8525, 0.5924, 0.7819, 0.8985, 0.8054, 0.8915, 0.8212, 0.8623, 0.8103, 0.868, 0.7929, 0.8854, 0.8364, 0.88, 0.8509, 0.8533, 0.8428, 0.8574, 0.8269, 0.8752, 0.8648, 0.8711, 0.8779, 0.8473, 0.8723, 0.8499, 0.858, 0.8675, 0.8901, 0.8645, 0.9013, 0.8445, 0.8983, 0.8455, 0.8858, 0.8621, 0.9115, 0.8603, 0.9206, 0.8445, 0.9198, 0.8441, 0.9098, 0.8589, 0.9284, 0.858, 0.9349, 0.8467, 0.936, 0.8454, 0.9286, 0.9502, 0.8346, 0.9426, 0.8477, 0.9181, 0.834, 0.9258, 0.8197, 0.9351, 0.8609, 0.9278, 0.8738, 0.9046, 0.8613, 0.9111, 0.8479, 0.9205, 0.886, 0.9134, 0.8975, 0.8929, 0.8863, 0.8985, 0.8742, 0.9065, 0.9081, 0.8998, 0.9177, 0.8828, 0.9078, 0.8877, 0.8975, 0.8935, 0.9262, 0.8875, 0.9335, 0.8744, 0.9254, 0.8784, 0.9171, 0.8819, 0.9397, 0.8768, 0.9446, 0.8674, 0.9386, 0.8707, 0.9325, 0.8348, 0.7838, 0.8305, 0.8021, 0.7963, 0.7954, 0.8016, 0.7775, 0.8268, 0.8199, 0.8239, 0.8372, 0.7913, 0.8338, 0.7931, 0.8146, 0.822, 0.8538, 0.821, 0.8697, 0.7914, 0.8699, 0.7908, 0.8523, 0.8211, 0.8846, 0.8222, 0.8987, 0.7953, 0.9023, 0.7929, 0.8866, 0.8101, 0.9266, 0.8121, 0.9297, 0.8065, 0.9336, 0.804, 0.9302, 0.831, 0.9323, 0.8353, 0.9394, 0.8248, 0.9484, 0.8173, 0.9429, 0.8201, 0.9392, 0.8235, 0.9363, 0.8272, 0.9341, 0.9768, 0.8487, 0.9707, 0.8635, 0.9664, 0.8615, 0.9722, 0.8474, 0.9629, 0.8775, 0.9544, 0.8907, 0.9506, 0.8882, 0.9589, 0.8751, 0.9455, 0.9031, 0.9364, 0.9144, 0.9332, 0.9118, 0.942, 0.9004, 0.9274, 0.9247, 0.9184, 0.9338, 0.9159, 0.9312, 0.9245, 0.922, 0.9096, 0.9416, 0.9011, 0.9482, 0.8993, 0.9458, 0.9075, 0.9391, 0.893, 0.9535, 0.8852, 0.9574, 0.8842, 0.9551, 0.8916, 0.9512, 0.2016, 0.06786, 0.2016, 0.1395, 0.07045, 0.1396, 0.07042, 0.06789, 0.2016, 0.2111, 0.2016, 0.2827, 0.07056, 0.2828, 0.07049, 0.2112, 0.2017, 0.3542, 0.2017, 0.4257, 0.0708, 0.4259, 0.07066, 0.3544, 0.2018, 0.4971, 0.2019, 0.5685, 0.07122, 0.5689, 0.07098, 0.4974, 0.2021, 0.6398, 0.2023, 0.711, 0.07182, 0.7115, 0.0715, 0.6402, 0.2025, 0.7822, 0.2028, 0.8533, 0.07257, 0.8539, 0.07218, 0.7828, 0.8301, 0.9552, 0.8232, 0.9506, 0.8248, 0.9484, 0.8311, 0.953, 0.8084, 0.9373, 0.8056, 0.9344, 0.8065, 0.9336, 0.8092, 0.9365, 0.7934, 0.9196, 0.7905, 0.9032, 0.7953, 0.9023, 0.7983, 0.9181, 0.7969, 0.9186, 0.7959, 0.9189, 0.7947, 0.9192, 0.788, 0.8871, 0.7863, 0.8702, 0.7914, 0.8699, 0.7929, 0.8866, 0.7854, 0.8523, 0.7856, 0.8334, 0.7913, 0.8338, 0.7908, 0.8523, 0.7873, 0.8139, 0.7906, 0.7941, 0.7963, 0.7954, 0.7931, 0.8146, 0.7856, 0.8334, 0.7873, 0.8139, 0.7931, 0.8146, 0.7913, 0.8338, 0.7799, 0.8332, 0.7813, 0.8131, 0.7873, 0.8139, 0.7856, 0.8334, 0.7813, 0.8131, 0.7847, 0.7927, 0.7906, 0.7941, 0.7873, 0.8139, 0.7863, 0.8702, 0.7854, 0.8523, 0.7908, 0.8523, 0.7914, 0.8699, 0.7811, 0.8707, 0.7799, 0.8525, 0.7854, 0.8523, 0.7863, 0.8702, 0.7799, 0.8525, 0.7799, 0.8332, 0.7856, 0.8334, 0.7854, 0.8523, 0.7905, 0.9032, 0.788, 0.8871, 0.7929, 0.8866, 0.7953, 0.9023, 0.7856, 0.904, 0.7831, 0.8878, 0.788, 0.8871, 0.7905, 0.9032, 0.7831, 0.8878, 0.7811, 0.8707, 0.7863, 0.8702, 0.788, 0.8871, 0.7987, 0.9228, 0.7969, 0.9186, 0.7983, 0.9181, 0.7999, 0.9224, 0.7935, 0.9248, 0.792, 0.9201, 0.7934, 0.9196, 0.7949, 0.9243, 0.7882, 0.9208, 0.7856, 0.904, 0.7905, 0.9032, 0.7934, 0.9196, 0.792, 0.9201, 0.7908, 0.9204, 0.7896, 0.9205, 0.8232, 0.9506, 0.8153, 0.9454, 0.8156, 0.9448, 0.816, 0.9443, 0.8166, 0.9436, 0.8173, 0.9429, 0.8248, 0.9484, 0.8218, 0.9528, 0.8141, 0.9481, 0.8143, 0.9472, 0.8146, 0.9465, 0.8149, 0.9459, 0.8153, 0.9454, 0.8232, 0.9506, 0.8052, 0.9411, 0.8016, 0.9379, 0.8027, 0.937, 0.806, 0.94, 0.8377, 0.9575, 0.8301, 0.9552, 0.8311, 0.953, 0.8374, 0.9553, 0.8385, 0.9602, 0.8291, 0.9575, 0.8301, 0.9552, 0.8377, 0.9575, 0.8291, 0.9575, 0.8218, 0.9528, 0.8232, 0.9506, 0.8301, 0.9552, 0.2023, 0.711, 0.2025, 0.7822, 0.07218, 0.7828, 0.07182, 0.7115, 0.3326, 0.7107, 0.3327, 0.7818, 0.2025, 0.7822, 0.2023, 0.711, 0.3327, 0.7818, 0.3329, 0.8528, 0.2028, 0.8533, 0.2025, 0.7822, 0.2019, 0.5685, 0.2021, 0.6398, 0.0715, 0.6402, 0.07122, 0.5689, 0.3325, 0.5684, 0.3325, 0.6396, 0.2021, 0.6398, 0.2019, 0.5685, 0.3325, 0.6396, 0.3326, 0.7107, 0.2023, 0.711, 0.2021, 0.6398, 0.2017, 0.4257, 0.2018, 0.4971, 0.07098, 0.4974, 0.0708, 0.4259, 0.3325, 0.4257, 0.3325, 0.4971, 0.2018, 0.4971, 0.2017, 0.4257, 0.3325, 0.4971, 0.3325, 0.5684, 0.2019, 0.5685, 0.2018, 0.4971, 0.2016, 0.2827, 0.2017, 0.3542, 0.07066, 0.3544, 0.07056, 0.2828, 0.3326, 0.2827, 0.3326, 0.3542, 0.2017, 0.3542, 0.2016, 0.2827, 0.3326, 0.3542, 0.3325, 0.4257, 0.2017, 0.4257, 0.2017, 0.3542, 0.2016, 0.1395, 0.2016, 0.2111, 0.07049, 0.2112, 0.07045, 0.1396, 0.3327, 0.1396, 0.3327, 0.2111, 0.2016, 0.2111, 0.2016, 0.1395, 0.3327, 0.2111, 0.3326, 0.2827, 0.2016, 0.2827, 0.2016, 0.2111, 0.2016, -0.003817, 0.2016, 0.06786, 0.07042, 0.06789, 0.0704, -0.003788, 0.3328, -0.003806, 0.3328, 0.06788, 0.2016, 0.06786, 0.2016, -0.003817, 0.3328, 0.06788, 0.3327, 0.1396, 0.2016, 0.1395, 0.2016, 0.06786, 0.9011, 0.9482, 0.893, 0.9535, 0.8916, 0.9512, 0.8993, 0.9458, 0.9029, 0.9507, 0.8943, 0.9559, 0.893, 0.9535, 0.9011, 0.9482, 0.8943, 0.9559, 0.8861, 0.9597, 0.8852, 0.9574, 0.893, 0.9535, 0.9184, 0.9338, 0.9096, 0.9416, 0.9075, 0.9391, 0.9159, 0.9312, 0.9209, 0.9365, 0.9118, 0.9443, 0.9096, 0.9416, 0.9184, 0.9338, 0.9118, 0.9443, 0.9029, 0.9507, 0.9011, 0.9482, 0.9096, 0.9416, 0.9364, 0.9144, 0.9274, 0.9247, 0.9245, 0.922, 0.9332, 0.9118, 0.9397, 0.9171, 0.9303, 0.9274, 0.9274, 0.9247, 0.9364, 0.9144, 0.9303, 0.9274, 0.9209, 0.9365, 0.9184, 0.9338, 0.9274, 0.9247, 0.9544, 0.8907, 0.9455, 0.9031, 0.942, 0.9004, 0.9506, 0.8882, 0.9582, 0.8934, 0.949, 0.9058, 0.9455, 0.9031, 0.9544, 0.8907, 0.949, 0.9058, 0.9397, 0.9171, 0.9364, 0.9144, 0.9455, 0.9031, 0.9707, 0.8635, 0.9629, 0.8775, 0.9589, 0.8751, 0.9664, 0.8615, 0.9751, 0.8656, 0.967, 0.88, 0.9629, 0.8775, 0.9707, 0.8635, 0.967, 0.88, 0.9582, 0.8934, 0.9544, 0.8907, 0.9629, 0.8775, 0.9782, 0.835, 0.9768, 0.8487, 0.9722, 0.8474, 0.9748, 0.8361, 0.9824, 0.8335, 0.9814, 0.8498, 0.9768, 0.8487, 0.9782, 0.835, 0.9814, 0.8498, 0.9751, 0.8656, 0.9707, 0.8635, 0.9768, 0.8487, 0.8182, 0.9372, 0.8201, 0.9392, 0.8173, 0.9429, 0.8146, 0.9411, 0.8445, 0.9198, 0.8454, 0.9286, 0.831, 0.9323, 0.8298, 0.9296, 0.8288, 0.9271, 0.828, 0.9251, 0.8273, 0.9229, 0.8454, 0.9286, 0.8467, 0.936, 0.8353, 0.9394, 0.831, 0.9323, 0.8222, 0.8987, 0.8239, 0.9114, 0.8182, 0.9127, 0.812, 0.914, 0.8051, 0.916, 0.7983, 0.9181, 0.7953, 0.9023, 0.8445, 0.8983, 0.8441, 0.9098, 0.8239, 0.9114, 0.8222, 0.8987, 0.8441, 0.9098, 0.8445, 0.9198, 0.8273, 0.9229, 0.8262, 0.9197, 0.8255, 0.9172, 0.8249, 0.9146, 0.8239, 0.9114, 0.821, 0.8697, 0.8211, 0.8846, 0.7929, 0.8866, 0.7914, 0.8699, 0.8473, 0.8723, 0.8455, 0.8858, 0.8211, 0.8846, 0.821, 0.8697, 0.8455, 0.8858, 0.8445, 0.8983, 0.8222, 0.8987, 0.8211, 0.8846, 0.8239, 0.8372, 0.822, 0.8538, 0.7908, 0.8523, 0.7913, 0.8338, 0.8533, 0.8428, 0.8499, 0.858, 0.822, 0.8538, 0.8239, 0.8372, 0.8499, 0.858, 0.8473, 0.8723, 0.821, 0.8697, 0.822, 0.8538, 0.8305, 0.8021, 0.8268, 0.8199, 0.7931, 0.8146, 0.7963, 0.7954, 0.8623, 0.8103, 0.8574, 0.8269, 0.8268, 0.8199, 0.8305, 0.8021, 0.8574, 0.8269, 0.8533, 0.8428, 0.8239, 0.8372, 0.8268, 0.8199, 0.8394, 0.7627, 0.8348, 0.7838, 0.8016, 0.7775, 0.8099, 0.7644, 0.8747, 0.7742, 0.868, 0.7929, 0.8348, 0.7838, 0.8394, 0.7627, 0.868, 0.7929, 0.8623, 0.8103, 0.8305, 0.8021, 0.8348, 0.7838, 0.8875, 0.9335, 0.8819, 0.9397, 0.8707, 0.9325, 0.8744, 0.9254, 0.8993, 0.9458, 0.8916, 0.9512, 0.8819, 0.9397, 0.8875, 0.9335, 0.8916, 0.9512, 0.8842, 0.9551, 0.8768, 0.9446, 0.8819, 0.9397, 0.8998, 0.9177, 0.8935, 0.9262, 0.8784, 0.9171, 0.8828, 0.9078, 0.9159, 0.9312, 0.9075, 0.9391, 0.8935, 0.9262, 0.8998, 0.9177, 0.9075, 0.9391, 0.8993, 0.9458, 0.8875, 0.9335, 0.8935, 0.9262, 0.9134, 0.8975, 0.9065, 0.9081, 0.8877, 0.8975, 0.8929, 0.8863, 0.9332, 0.9118, 0.9245, 0.922, 0.9065, 0.9081, 0.9134, 0.8975, 0.9245, 0.922, 0.9159, 0.9312, 0.8998, 0.9177, 0.9065, 0.9081, 0.9278, 0.8738, 0.9205, 0.886, 0.8985, 0.8742, 0.9046, 0.8613, 0.9506, 0.8882, 0.942, 0.9004, 0.9205, 0.886, 0.9278, 0.8738, 0.942, 0.9004, 0.9332, 0.9118, 0.9134, 0.8975, 0.9205, 0.886, 0.9426, 0.8477, 0.9351, 0.8609, 0.9111, 0.8479, 0.9181, 0.834, 0.9664, 0.8615, 0.9589, 0.8751, 0.9351, 0.8609, 0.9426, 0.8477, 0.9589, 0.8751, 0.9506, 0.8882, 0.9278, 0.8738, 0.9351, 0.8609, 0.9585, 0.822, 0.9502, 0.8346, 0.9258, 0.8197, 0.9343, 0.8052, 0.9748, 0.8361, 0.9722, 0.8474, 0.9502, 0.8346, 0.9585, 0.822, 0.9722, 0.8474, 0.9664, 0.8615, 0.9426, 0.8477, 0.9502, 0.8346, 0.8603, 0.9206, 0.8589, 0.9284, 0.8454, 0.9286, 0.8445, 0.9198, 0.8744, 0.9254, 0.8707, 0.9325, 0.8589, 0.9284, 0.8603, 0.9206, 0.8707, 0.9325, 0.8674, 0.9386, 0.858, 0.9349, 0.8589, 0.9284, 0.8645, 0.9013, 0.8621, 0.9115, 0.8441, 0.9098, 0.8445, 0.8983, 0.8828, 0.9078, 0.8784, 0.9171, 0.8621, 0.9115, 0.8645, 0.9013, 0.8784, 0.9171, 0.8744, 0.9254, 0.8603, 0.9206, 0.8621, 0.9115, 0.8711, 0.8779, 0.8675, 0.8901, 0.8455, 0.8858, 0.8473, 0.8723, 0.8929, 0.8863, 0.8877, 0.8975, 0.8675, 0.8901, 0.8711, 0.8779, 0.8877, 0.8975, 0.8828, 0.9078, 0.8645, 0.9013, 0.8675, 0.8901, 0.88, 0.8509, 0.8752, 0.8648, 0.8499, 0.858, 0.8533, 0.8428, 0.9046, 0.8613, 0.8985, 0.8742, 0.8752, 0.8648, 0.88, 0.8509, 0.8985, 0.8742, 0.8929, 0.8863, 0.8711, 0.8779, 0.8752, 0.8648, 0.8915, 0.8212, 0.8854, 0.8364, 0.8574, 0.8269, 0.8623, 0.8103, 0.9181, 0.834, 0.9111, 0.8479, 0.8854, 0.8364, 0.8915, 0.8212, 0.9111, 0.8479, 0.9046, 0.8613, 0.88, 0.8509, 0.8854, 0.8364, 0.9064, 0.7891, 0.8985, 0.8054, 0.868, 0.7929, 0.8747, 0.7742, 0.9343, 0.8052, 0.9258, 0.8197, 0.8985, 0.8054, 0.9064, 0.7891, 0.9258, 0.8197, 0.9181, 0.834, 0.8915, 0.8212, 0.8985, 0.8054, 0.7211, 0.7133, 0.7226, 0.7349, 0.7237, 0.7536, 0.7244, 0.7682, 0.7245, 0.7828, 0.5924, 0.7819, 0.5924, 0.7111, 0.7551, 0.7675, 0.7547, 0.7837, 0.7245, 0.7828, 0.7244, 0.7682, 0.8499, 0.7873, 0.8483, 0.8561, 0.7217, 0.8531, 0.7245, 0.7828, 0.7547, 0.7837, 0.786, 0.7857, 0.818, 0.7864, 0.7237, 0.5704, 0.7217, 0.6416, 0.5927, 0.6403, 0.5932, 0.5692, 0.8561, 0.5728, 0.8547, 0.6454, 0.8217, 0.6446, 0.7887, 0.644, 0.7559, 0.6434, 0.7217, 0.6416, 0.7237, 0.5704, 0.755, 0.697, 0.7548, 0.715, 0.7211, 0.7133, 0.7221, 0.6955, 0.7253, 0.4272, 0.7247, 0.4989, 0.5937, 0.4978, 0.5942, 0.4264, 0.8572, 0.4281, 0.8567, 0.5003, 0.7247, 0.4989, 0.7253, 0.4272, 0.8567, 0.5003, 0.8561, 0.5728, 0.7237, 0.5704, 0.7247, 0.4989, 0.7261, 0.2837, 0.7258, 0.3554, 0.5945, 0.3548, 0.5948, 0.2832, 0.8577, 0.2841, 0.8575, 0.3561, 0.7258, 0.3554, 0.7261, 0.2837, 0.8575, 0.3561, 0.8572, 0.4281, 0.7253, 0.4272, 0.7258, 0.3554, 0.7265, 0.1402, 0.7263, 0.2119, 0.595, 0.2116, 0.5952, 0.1399, 0.858, 0.1405, 0.8578, 0.2123, 0.7263, 0.2119, 0.7265, 0.1402, 0.8578, 0.2123, 0.8577, 0.2841, 0.7261, 0.2837, 0.7263, 0.2119, 0.7268, -0.003395, 0.7267, 0.0684, 0.5953, 0.06816, 0.5954, -0.003591, 0.8582, -0.003175, 0.8581, 0.06864, 0.7267, 0.0684, 0.7268, -0.003395, 0.8581, 0.06864, 0.858, 0.1405, 0.7265, 0.1402, 0.7267, 0.0684, 0.4627, 0.7108, 0.4627, 0.7817, 0.3327, 0.7818, 0.3326, 0.7107, 0.5924, 0.7111, 0.5924, 0.7819, 0.4627, 0.7817, 0.4627, 0.7108, 0.5924, 0.7819, 0.5922, 0.8525, 0.4627, 0.8525, 0.4627, 0.7817, 0.4629, 0.5686, 0.4627, 0.6397, 0.3325, 0.6396, 0.3325, 0.5684, 0.5932, 0.5692, 0.5927, 0.6403, 0.4627, 0.6397, 0.4629, 0.5686, 0.5927, 0.6403, 0.5924, 0.7111, 0.4627, 0.7108, 0.4627, 0.6397, 0.4633, 0.4259, 0.4631, 0.4973, 0.3325, 0.4971, 0.3325, 0.4257, 0.5942, 0.4264, 0.5937, 0.4978, 0.4631, 0.4973, 0.4633, 0.4259, 0.5937, 0.4978, 0.5932, 0.5692, 0.4629, 0.5686, 0.4631, 0.4973, 0.4637, 0.2829, 0.4635, 0.3544, 0.3326, 0.3542, 0.3326, 0.2827, 0.5948, 0.2832, 0.5945, 0.3548, 0.4635, 0.3544, 0.4637, 0.2829, 0.5945, 0.3548, 0.5942, 0.4264, 0.4633, 0.4259, 0.4635, 0.3544, 0.4639, 0.1397, 0.4638, 0.2113, 0.3327, 0.2111, 0.3327, 0.1396, 0.5952, 0.1399, 0.595, 0.2116, 0.4638, 0.2113, 0.4639, 0.1397, 0.595, 0.2116, 0.5948, 0.2832, 0.4637, 0.2829, 0.4638, 0.2113, 0.4641, -0.003732, 0.464, 0.06798, 0.3328, 0.06788, 0.3328, -0.003806, 0.5954, -0.003591, 0.5953, 0.06816, 0.464, 0.06798, 0.4641, -0.003732, 0.5953, 0.06816, 0.5952, 0.1399, 0.4639, 0.1397, 0.464, 0.06798, 0.8519, 0.9504, 0.8515, 0.9516, 0.8506, 0.9511, 0.8505, 0.9491, 0.8527, 0.9517, 0.8521, 0.9523, 0.8515, 0.9516, 0.8519, 0.9504, 0.8521, 0.9523, 0.8519, 0.9529, 0.8515, 0.9524, 0.8515, 0.9516, 0.8597, 0.9515, 0.8602, 0.951, 0.8601, 0.9516, 0.8597, 0.952, 0.8593, 0.9511, 0.8601, 0.9501, 0.8602, 0.951, 0.8597, 0.9515, 0.8601, 0.9501, 0.8614, 0.9492, 0.861, 0.9507, 0.8602, 0.951, 0.8769, 0.7686, 0.909, 0.7842, 0.9064, 0.7891, 0.8747, 0.7742, 0.8793, 0.7628, 0.9117, 0.7794, 0.909, 0.7842, 0.8769, 0.7686, 0.9117, 0.7794, 0.9398, 0.7967, 0.937, 0.801, 0.909, 0.7842, 0.8069, 0.7598, 0.8402, 0.756, 0.8394, 0.7627, 0.8099, 0.7644, 0.8033, 0.7543, 0.8408, 0.7488, 0.8402, 0.756, 0.8069, 0.7598, 0.8408, 0.7488, 0.8793, 0.7628, 0.8769, 0.7686, 0.8402, 0.756, 0.8556, 0.9527, 0.8557, 0.9529, 0.8603, 0.9525, 0.8601, 0.9523, 0.8512, 0.9536, 0.8511, 0.9545, 0.8557, 0.9529, 0.8556, 0.9527, 0.8511, 0.9545, 0.851, 0.9541, 0.8557, 0.9531, 0.8557, 0.9529, 0.8478, 0.9541, 0.8473, 0.9537, 0.8511, 0.9545, 0.8512, 0.9536, 0.8443, 0.9556, 0.844, 0.9553, 0.8473, 0.9537, 0.8478, 0.9541, 0.844, 0.9553, 0.8437, 0.9551, 0.8468, 0.9534, 0.8473, 0.9537, 0.8557, 0.953, 0.8557, 0.9529, 0.8599, 0.9523, 0.8597, 0.952, 0.8519, 0.9529, 0.8515, 0.9534, 0.8557, 0.9529, 0.8557, 0.953, 0.8515, 0.9534, 0.8512, 0.9536, 0.8556, 0.9527, 0.8557, 0.9529, 0.8491, 0.956, 0.8485, 0.9551, 0.8515, 0.9534, 0.8519, 0.9529, 0.8422, 0.9572, 0.8435, 0.9562, 0.8485, 0.9551, 0.8491, 0.956, 0.8435, 0.9562, 0.8443, 0.9556, 0.8478, 0.9541, 0.8485, 0.9551, 0.8557, 0.9525, 0.8557, 0.9527, 0.851, 0.9531, 0.8511, 0.9522, 0.8605, 0.9515, 0.8605, 0.9522, 0.8557, 0.9527, 0.8557, 0.9525, 0.8605, 0.9522, 0.8604, 0.9527, 0.8557, 0.9531, 0.8557, 0.9527, 0.8662, 0.952, 0.865, 0.9526, 0.8605, 0.9522, 0.8605, 0.9515, 0.8682, 0.9564, 0.867, 0.9558, 0.865, 0.9526, 0.8662, 0.952, 0.867, 0.9558, 0.8662, 0.9555, 0.864, 0.9533, 0.865, 0.9526, 0.8601, 0.9516, 0.8557, 0.9527, 0.8557, 0.953, 0.8597, 0.952, 0.8605, 0.9515, 0.8557, 0.9525, 0.8557, 0.9527, 0.8601, 0.9516, 0.8557, 0.9525, 0.8511, 0.9522, 0.8515, 0.9524, 0.8557, 0.9527, 0.8688, 0.9508, 0.8674, 0.9514, 0.861, 0.9507, 0.8614, 0.9492, 0.8716, 0.9577, 0.8696, 0.957, 0.8674, 0.9514, 0.8688, 0.9508, 0.8696, 0.957, 0.8682, 0.9564, 0.8662, 0.952, 0.8674, 0.9514, 0.857, 0.9457, 0.857, 0.9447, 0.8601, 0.9501, 0.8593, 0.9511, 0.8527, 0.9517, 0.8519, 0.9504, 0.857, 0.9447, 0.857, 0.9457, 0.8519, 0.9504, 0.8505, 0.9491, 0.8571, 0.9435, 0.857, 0.9447, 0.8504, 0.9584, 0.8496, 0.957, 0.8521, 0.9523, 0.8527, 0.9517, 0.8385, 0.9602, 0.8408, 0.9583, 0.8496, 0.957, 0.8504, 0.9584, 0.8408, 0.9583, 0.8422, 0.9572, 0.8491, 0.956, 0.8496, 0.957, 0.4627, 0.8525, 0.4629, 0.9231, 0.3332, 0.9236, 0.3329, 0.8528, 0.5922, 0.8525, 0.5921, 0.9228, 0.4629, 0.9231, 0.4627, 0.8525, 0.5921, 0.9228, 0.5922, 0.993, 0.4632, 0.9937, 0.4629, 0.9231, 0.7217, 0.8531, 0.7207, 0.9232, 0.5921, 0.9228, 0.5922, 0.8525, 0.8483, 0.8561, 0.8473, 0.9251, 0.7207, 0.9232, 0.7217, 0.8531, 0.8473, 0.9251, 0.8465, 0.9941, 0.7202, 0.9928, 0.7207, 0.9232, 0.858, 0.9349, 0.8574, 0.94, 0.8483, 0.9426, 0.8467, 0.936, 0.8674, 0.9386, 0.8643, 0.9439, 0.8574, 0.94, 0.858, 0.9349, 0.8643, 0.9439, 0.8614, 0.9492, 0.8571, 0.9435, 0.8574, 0.94, 0.8768, 0.9446, 0.8723, 0.9482, 0.8643, 0.9439, 0.8674, 0.9386, 0.8842, 0.9551, 0.8774, 0.9575, 0.8723, 0.9482, 0.8768, 0.9446, 0.8774, 0.9575, 0.8716, 0.9577, 0.8688, 0.9508, 0.8723, 0.9482, 0.8417, 0.9563, 0.84, 0.9568, 0.8397, 0.9554, 0.8414, 0.9553, 0.8422, 0.9572, 0.8408, 0.9583, 0.84, 0.9568, 0.8417, 0.9563, 0.8408, 0.9583, 0.8385, 0.9602, 0.8377, 0.9575, 0.84, 0.9568, 0.8353, 0.9394, 0.8392, 0.945, 0.8311, 0.953, 0.8248, 0.9484, 0.8467, 0.936, 0.8483, 0.9426, 0.8392, 0.945, 0.8353, 0.9394, 0.8483, 0.9426, 0.8505, 0.9491, 0.8425, 0.949, 0.8392, 0.945, 0.8852, 0.9574, 0.8777, 0.9597, 0.8774, 0.9575, 0.8842, 0.9551, 0.8861, 0.9597, 0.8779, 0.9621, 0.8777, 0.9597, 0.8852, 0.9574, 0.8779, 0.9621, 0.8689, 0.9613, 0.8706, 0.9594, 0.8777, 0.9597, 0.2028, 0.8533, 0.2032, 0.9243, 0.07298, 0.925, 0.07257, 0.8539, 0.3329, 0.8528, 0.3332, 0.9236, 0.2032, 0.9243, 0.2028, 0.8533, 0.3332, 0.9236, 0.3336, 0.9945, 0.2036, 0.9952, 0.2032, 0.9243, 0.8601, 0.9561, 0.8609, 0.9553, 0.8676, 0.959, 0.8689, 0.9613, 0.8593, 0.9511, 0.8597, 0.9515, 0.8609, 0.9553, 0.8601, 0.9561, 0.8597, 0.9515, 0.8597, 0.952, 0.8615, 0.9548, 0.8609, 0.9553, 0.8706, 0.9594, 0.8688, 0.9581, 0.8696, 0.957, 0.8716, 0.9577, 0.8689, 0.9613, 0.8676, 0.959, 0.8688, 0.9581, 0.8706, 0.9594, 0.8676, 0.959, 0.8668, 0.9576, 0.8676, 0.9571, 0.8688, 0.9581, 0.8425, 0.949, 0.8439, 0.9503, 0.8397, 0.9554, 0.8374, 0.9553, 0.8505, 0.9491, 0.8506, 0.9511, 0.8439, 0.9503, 0.8425, 0.949, 0.8506, 0.9511, 0.8511, 0.9522, 0.845, 0.9513, 0.8439, 0.9503, 0.844, 0.9553, 0.8431, 0.9557, 0.8429, 0.9551, 0.8437, 0.9551, 0.8443, 0.9556, 0.8435, 0.9562, 0.8431, 0.9557, 0.844, 0.9553, 0.8435, 0.9562, 0.8422, 0.9572, 0.8417, 0.9563, 0.8431, 0.9557, 0.7906, 0.7941, 0.7965, 0.7752, 0.8016, 0.7775, 0.7963, 0.7954, 0.7847, 0.7927, 0.7909, 0.7725, 0.7965, 0.7752, 0.7906, 0.7941, 0.7909, 0.7725, 0.8033, 0.7543, 0.8069, 0.7598, 0.7965, 0.7752, 0.845, 0.9513, 0.846, 0.9525, 0.8429, 0.9551, 0.8414, 0.9553, 0.8511, 0.9522, 0.851, 0.9531, 0.846, 0.9525, 0.845, 0.9513, 0.851, 0.9531, 0.851, 0.9541, 0.8468, 0.9534, 0.846, 0.9525, 0.8676, 0.9571, 0.8666, 0.9562, 0.867, 0.9558, 0.8682, 0.9564, 0.8668, 0.9576, 0.8662, 0.9564, 0.8666, 0.9562, 0.8676, 0.9571, 0.8662, 0.9564, 0.866, 0.9559, 0.8661, 0.9557, 0.8666, 0.9562, 0.8615, 0.9548, 0.8624, 0.9541, 0.8662, 0.9564, 0.8668, 0.9576, 0.8597, 0.952, 0.8599, 0.9523, 0.8624, 0.9541, 0.8615, 0.9548, 0.8599, 0.9523, 0.8601, 0.9523, 0.8631, 0.9536, 0.8624, 0.9541, 0.8631, 0.9536, 0.8635, 0.9535, 0.8661, 0.9557, 0.866, 0.9559, 0.8601, 0.9523, 0.8603, 0.9525, 0.8635, 0.9535, 0.8631, 0.9536, 0.8603, 0.9525, 0.8604, 0.9527, 0.864, 0.9533, 0.8635, 0.9535, 0.937, 0.801, 0.9615, 0.8182, 0.9585, 0.822, 0.9343, 0.8052, 0.9398, 0.7967, 0.9644, 0.8148, 0.9615, 0.8182, 0.937, 0.801, 0.9644, 0.8148, 0.9824, 0.8335, 0.9782, 0.835, 0.9615, 0.8182, 0.7555, 0.6617, 0.7554, 0.6794, 0.7225, 0.6791, 0.7223, 0.6628, 0.8212, 0.6626, 0.8208, 0.6806, 0.7881, 0.6799, 0.7884, 0.662, 0.8204, 0.6984, 0.8199, 0.7162, 0.7874, 0.7155, 0.7877, 0.6977, 0.7549, 0.7334, 0.7551, 0.7509, 0.7237, 0.7536, 0.7226, 0.7349, 0.8194, 0.7339, 0.819, 0.7515, 0.7868, 0.7509, 0.7871, 0.7333, 0.8185, 0.769, 0.818, 0.7864, 0.786, 0.7857, 0.7865, 0.7683, 0.8141, 0.9325, 0.8161, 0.935, 0.8119, 0.939, 0.8092, 0.9365, 0.8234, 0.927, 0.8246, 0.9294, 0.8204, 0.9319, 0.8188, 0.9294, 0.8259, 0.9318, 0.8272, 0.9341, 0.8235, 0.9363, 0.822, 0.9342, 0.8121, 0.9449, 0.8088, 0.9433, 0.8094, 0.9424, 0.8125, 0.9441, 0.8114, 0.9467, 0.8078, 0.9455, 0.8083, 0.9444, 0.8117, 0.9458, 0.8036, 0.9433, 0.7995, 0.9401, 0.8006, 0.939, 0.8044, 0.9421, 0.7983, 0.934, 0.7956, 0.9296, 0.7969, 0.9289, 0.7995, 0.9332, 0.7957, 0.9359, 0.7927, 0.931, 0.7942, 0.9303, 0.7971, 0.935, 0.7906, 0.9257, 0.7896, 0.9205, 0.7908, 0.9204, 0.7921, 0.9252, 0.803, 0.9309, 0.8006, 0.927, 0.8018, 0.9264, 0.804, 0.9302, 0.8007, 0.9324, 0.7982, 0.9282, 0.7994, 0.9276, 0.8019, 0.9316, 0.7962, 0.9238, 0.7947, 0.9192, 0.7959, 0.9189, 0.7975, 0.9233, 0.814, 0.9418, 0.8113, 0.9398, 0.8119, 0.939, 0.8146, 0.9411, 0.813, 0.9433, 0.81, 0.9415, 0.8106, 0.9406, 0.8135, 0.9426, 0.8068, 0.9391, 0.8037, 0.936, 0.8046, 0.9352, 0.8076, 0.9382, 0.8067, 0.9197, 0.8083, 0.9232, 0.8018, 0.9264, 0.7999, 0.9224, 0.8191, 0.9158, 0.8201, 0.9188, 0.8144, 0.9207, 0.8131, 0.9174, 0.8211, 0.9216, 0.8223, 0.9244, 0.8173, 0.9267, 0.8158, 0.9238, 0.8201, 0.9188, 0.8211, 0.9216, 0.8158, 0.9238, 0.8144, 0.9207, 0.8255, 0.9172, 0.8262, 0.9197, 0.8211, 0.9216, 0.8201, 0.9188, 0.8262, 0.9197, 0.8273, 0.9229, 0.8223, 0.9244, 0.8211, 0.9216, 0.8182, 0.9127, 0.8191, 0.9158, 0.8131, 0.9174, 0.812, 0.914, 0.8239, 0.9114, 0.8249, 0.9146, 0.8191, 0.9158, 0.8182, 0.9127, 0.8249, 0.9146, 0.8255, 0.9172, 0.8201, 0.9188, 0.8191, 0.9158, 0.8051, 0.916, 0.8067, 0.9197, 0.7999, 0.9224, 0.7983, 0.9181, 0.812, 0.914, 0.8131, 0.9174, 0.8067, 0.9197, 0.8051, 0.916, 0.8131, 0.9174, 0.8144, 0.9207, 0.8083, 0.9232, 0.8067, 0.9197, 0.81, 0.9415, 0.8068, 0.9391, 0.8076, 0.9382, 0.8106, 0.9406, 0.8094, 0.9424, 0.806, 0.94, 0.8068, 0.9391, 0.81, 0.9415, 0.806, 0.94, 0.8027, 0.937, 0.8037, 0.936, 0.8068, 0.9391, 0.8156, 0.9448, 0.813, 0.9433, 0.8135, 0.9426, 0.816, 0.9443, 0.8153, 0.9454, 0.8125, 0.9441, 0.813, 0.9433, 0.8156, 0.9448, 0.8125, 0.9441, 0.8094, 0.9424, 0.81, 0.9415, 0.813, 0.9433, 0.8166, 0.9436, 0.814, 0.9418, 0.8146, 0.9411, 0.8173, 0.9429, 0.816, 0.9443, 0.8135, 0.9426, 0.814, 0.9418, 0.8166, 0.9436, 0.8135, 0.9426, 0.8106, 0.9406, 0.8113, 0.9398, 0.814, 0.9418, 0.7982, 0.9282, 0.7962, 0.9238, 0.7975, 0.9233, 0.7994, 0.9276, 0.7969, 0.9289, 0.7949, 0.9243, 0.7962, 0.9238, 0.7982, 0.9282, 0.7949, 0.9243, 0.7934, 0.9196, 0.7947, 0.9192, 0.7962, 0.9238, 0.8037, 0.936, 0.8007, 0.9324, 0.8019, 0.9316, 0.8046, 0.9352, 0.8027, 0.937, 0.7995, 0.9332, 0.8007, 0.9324, 0.8037, 0.936, 0.7995, 0.9332, 0.7969, 0.9289, 0.7982, 0.9282, 0.8007, 0.9324, 0.8056, 0.9344, 0.803, 0.9309, 0.804, 0.9302, 0.8065, 0.9336, 0.8046, 0.9352, 0.8019, 0.9316, 0.803, 0.9309, 0.8056, 0.9344, 0.8019, 0.9316, 0.7994, 0.9276, 0.8006, 0.927, 0.803, 0.9309, 0.7927, 0.931, 0.7906, 0.9257, 0.7921, 0.9252, 0.7942, 0.9303, 0.7912, 0.9318, 0.7891, 0.9261, 0.7906, 0.9257, 0.7927, 0.931, 0.7891, 0.9261, 0.7882, 0.9208, 0.7896, 0.9205, 0.7906, 0.9257, 0.7995, 0.9401, 0.7957, 0.9359, 0.7971, 0.935, 0.8006, 0.939, 0.7984, 0.9413, 0.7944, 0.937, 0.7957, 0.9359, 0.7995, 0.9401, 0.7944, 0.937, 0.7912, 0.9318, 0.7927, 0.931, 0.7957, 0.9359, 0.8016, 0.9379, 0.7983, 0.934, 0.7995, 0.9332, 0.8027, 0.937, 0.8006, 0.939, 0.7971, 0.935, 0.7983, 0.934, 0.8016, 0.9379, 0.7971, 0.935, 0.7942, 0.9303, 0.7956, 0.9296, 0.7983, 0.934, 0.8078, 0.9455, 0.8036, 0.9433, 0.8044, 0.9421, 0.8083, 0.9444, 0.8073, 0.9467, 0.8028, 0.9446, 0.8036, 0.9433, 0.8078, 0.9455, 0.8028, 0.9446, 0.7984, 0.9413, 0.7995, 0.9401, 0.8036, 0.9433, 0.8143, 0.9472, 0.8114, 0.9467, 0.8117, 0.9458, 0.8146, 0.9465, 0.8141, 0.9481, 0.8112, 0.9477, 0.8114, 0.9467, 0.8143, 0.9472, 0.8112, 0.9477, 0.8073, 0.9467, 0.8078, 0.9455, 0.8114, 0.9467, 0.8149, 0.9459, 0.8121, 0.9449, 0.8125, 0.9441, 0.8153, 0.9454, 0.8146, 0.9465, 0.8117, 0.9458, 0.8121, 0.9449, 0.8149, 0.9459, 0.8117, 0.9458, 0.8083, 0.9444, 0.8088, 0.9433, 0.8121, 0.9449, 0.8246, 0.9294, 0.8259, 0.9318, 0.822, 0.9342, 0.8204, 0.9319, 0.8288, 0.9271, 0.8298, 0.9296, 0.8259, 0.9318, 0.8246, 0.9294, 0.8298, 0.9296, 0.831, 0.9323, 0.8272, 0.9341, 0.8259, 0.9318, 0.8223, 0.9244, 0.8234, 0.927, 0.8188, 0.9294, 0.8173, 0.9267, 0.8273, 0.9229, 0.828, 0.9251, 0.8234, 0.927, 0.8223, 0.9244, 0.828, 0.9251, 0.8288, 0.9271, 0.8246, 0.9294, 0.8234, 0.927, 0.8121, 0.9297, 0.8141, 0.9325, 0.8092, 0.9365, 0.8065, 0.9336, 0.8173, 0.9267, 0.8188, 0.9294, 0.8141, 0.9325, 0.8121, 0.9297, 0.8188, 0.9294, 0.8204, 0.9319, 0.8161, 0.935, 0.8141, 0.9325, 0.819, 0.7515, 0.8185, 0.769, 0.7865, 0.7683, 0.7868, 0.7509, 0.8511, 0.7525, 0.8505, 0.7699, 0.8185, 0.769, 0.819, 0.7515, 0.8505, 0.7699, 0.8499, 0.7873, 0.818, 0.7864, 0.8185, 0.769, 0.8199, 0.7162, 0.8194, 0.7339, 0.7871, 0.7333, 0.7874, 0.7155, 0.8524, 0.7172, 0.8517, 0.7349, 0.8194, 0.7339, 0.8199, 0.7162, 0.8517, 0.7349, 0.8511, 0.7525, 0.819, 0.7515, 0.8194, 0.7339, 0.7548, 0.715, 0.7549, 0.7334, 0.7226, 0.7349, 0.7211, 0.7133, 0.7874, 0.7155, 0.7871, 0.7333, 0.7549, 0.7334, 0.7548, 0.715, 0.7871, 0.7333, 0.7868, 0.7509, 0.7551, 0.7509, 0.7549, 0.7334, 0.8208, 0.6806, 0.8204, 0.6984, 0.7877, 0.6977, 0.7881, 0.6799, 0.8536, 0.6815, 0.853, 0.6994, 0.8204, 0.6984, 0.8208, 0.6806, 0.853, 0.6994, 0.8524, 0.7172, 0.8199, 0.7162, 0.8204, 0.6984, 0.8217, 0.6446, 0.8212, 0.6626, 0.7884, 0.662, 0.7887, 0.644, 0.8547, 0.6454, 0.8542, 0.6635, 0.8212, 0.6626, 0.8217, 0.6446, 0.8542, 0.6635, 0.8536, 0.6815, 0.8208, 0.6806, 0.8212, 0.6626, 0.7559, 0.6434, 0.7555, 0.6617, 0.7223, 0.6628, 0.7217, 0.6416, 0.7887, 0.644, 0.7884, 0.662, 0.7555, 0.6617, 0.7559, 0.6434, 0.7884, 0.662, 0.7881, 0.6799, 0.7554, 0.6794, 0.7555, 0.6617, 0.7554, 0.6794, 0.755, 0.697, 0.7221, 0.6955, 0.7225, 0.6791, 0.7881, 0.6799, 0.7877, 0.6977, 0.755, 0.697, 0.7554, 0.6794, 0.7877, 0.6977, 0.7874, 0.7155, 0.7548, 0.715, 0.755, 0.697, 0.7551, 0.7509, 0.7551, 0.7675, 0.7244, 0.7682, 0.7237, 0.7536, 0.7868, 0.7509, 0.7865, 0.7683, 0.7551, 0.7675, 0.7551, 0.7509, 0.7865, 0.7683, 0.786, 0.7857, 0.7547, 0.7837, 0.7551, 0.7675, 0.8161, 0.935, 0.8182, 0.9372, 0.8146, 0.9411, 0.8119, 0.939, 0.8204, 0.9319, 0.822, 0.9342, 0.8182, 0.9372, 0.8161, 0.935, 0.822, 0.9342, 0.8235, 0.9363, 0.8201, 0.9392, 0.8182, 0.9372, 0.8088, 0.9433, 0.8052, 0.9411, 0.806, 0.94, 0.8094, 0.9424, 0.8083, 0.9444, 0.8044, 0.9421, 0.8052, 0.9411, 0.8088, 0.9433, 0.8044, 0.9421, 0.8006, 0.939, 0.8016, 0.9379, 0.8052, 0.9411, 0.7956, 0.9296, 0.7935, 0.9248, 0.7949, 0.9243, 0.7969, 0.9289, 0.7942, 0.9303, 0.7921, 0.9252, 0.7935, 0.9248, 0.7956, 0.9296, 0.7921, 0.9252, 0.7908, 0.9204, 0.792, 0.9201, 0.7935, 0.9248, 0.8006, 0.927, 0.7987, 0.9228, 0.7999, 0.9224, 0.8018, 0.9264, 0.7994, 0.9276, 0.7975, 0.9233, 0.7987, 0.9228, 0.8006, 0.927, 0.7975, 0.9233, 0.7959, 0.9189, 0.7969, 0.9186, 0.7987, 0.9228, 0.8113, 0.9398, 0.8084, 0.9373, 0.8092, 0.9365, 0.8119, 0.939, 0.8106, 0.9406, 0.8076, 0.9382, 0.8084, 0.9373, 0.8113, 0.9398, 0.8076, 0.9382, 0.8046, 0.9352, 0.8056, 0.9344, 0.8084, 0.9373, 0.8083, 0.9232, 0.8101, 0.9266, 0.804, 0.9302, 0.8018, 0.9264, 0.8144, 0.9207, 0.8158, 0.9238, 0.8101, 0.9266, 0.8083, 0.9232, 0.8158, 0.9238, 0.8173, 0.9267, 0.8121, 0.9297, 0.8101, 0.9266])
me_cube.materials.append(mat_x)
me_cube.use_remesh_preserve_volume = False
me_cube.use_remesh_preserve_attributes = False
me_cube.use_mirror_vertex_groups = False
me_cube.update()
arm_x = bpy.data.armatures.new('アーマチュア')  # bones are not reproduced

# ---- objects
ob_metarig = bpy.data.objects.new('metarig', arm_x)
ob_x = bpy.data.objects.new('円', me_001)
ob_cube = bpy.data.objects.new('Cube', me_cube)
ob_lamp = bpy.data.objects.new('Lamp', light_lamp)
ob_camera = bpy.data.objects.new('Camera', cam_camera)

# ---- transforms, parenting, visibility, modifiers, constraints
ob_metarig.location = (0.0, 0.0, 0.0)
ob_metarig.show_in_front = True
ob_metarig.lineart.crease_threshold = 0.0
ob_x.parent = ob_metarig
ob_x.location = (0.4444, -0.07437, 0.1376)
ob_x.rotation_euler = (-0.1914, -0.0, -1.571)
ob_x.lineart.crease_threshold = 0.0
_vg = ob_x.vertex_groups.new(name='hips')
_vg = ob_x.vertex_groups.new(name='spine')
_vg = ob_x.vertex_groups.new(name='chest')
_vg = ob_x.vertex_groups.new(name='neck')
_vg = ob_x.vertex_groups.new(name='head')
_vg = ob_x.vertex_groups.new(name='shoulder.L')
_vg = ob_x.vertex_groups.new(name='upper_arm.L')
_vg = ob_x.vertex_groups.new(name='forearm.L')
_vg = ob_x.vertex_groups.new(name='hand.L')
_vg = ob_x.vertex_groups.new(name='palm.01.L')
_vg = ob_x.vertex_groups.new(name='f_index.01.L')
_vg = ob_x.vertex_groups.new(name='f_index.02.L')
_vg = ob_x.vertex_groups.new(name='f_index.03.L')
_vg = ob_x.vertex_groups.new(name='thumb.01.L')
_vg = ob_x.vertex_groups.new(name='thumb.02.L')
_vg = ob_x.vertex_groups.new(name='thumb.03.L')
_vg = ob_x.vertex_groups.new(name='palm.02.L')
_vg = ob_x.vertex_groups.new(name='f_middle.01.L')
_vg = ob_x.vertex_groups.new(name='f_middle.02.L')
_vg = ob_x.vertex_groups.new(name='f_middle.03.L')
_vg = ob_x.vertex_groups.new(name='palm.03.L')
_vg = ob_x.vertex_groups.new(name='f_ring.01.L')
_vg = ob_x.vertex_groups.new(name='f_ring.02.L')
_vg = ob_x.vertex_groups.new(name='f_ring.03.L')
_vg = ob_x.vertex_groups.new(name='palm.04.L')
_vg = ob_x.vertex_groups.new(name='f_pinky.01.L')
_vg = ob_x.vertex_groups.new(name='f_pinky.02.L')
_vg = ob_x.vertex_groups.new(name='f_pinky.03.L')
_vg = ob_x.vertex_groups.new(name='shoulder.R')
_vg = ob_x.vertex_groups.new(name='upper_arm.R')
_vg = ob_x.vertex_groups.new(name='forearm.R')
_vg = ob_x.vertex_groups.new(name='hand.R')
_vg = ob_x.vertex_groups.new(name='palm.01.R')
_vg = ob_x.vertex_groups.new(name='f_index.01.R')
_vg = ob_x.vertex_groups.new(name='f_index.02.R')
_vg = ob_x.vertex_groups.new(name='f_index.03.R')
_vg = ob_x.vertex_groups.new(name='thumb.01.R')
_vg = ob_x.vertex_groups.new(name='thumb.02.R')
_vg = ob_x.vertex_groups.new(name='thumb.03.R')
_vg = ob_x.vertex_groups.new(name='palm.02.R')
_vg = ob_x.vertex_groups.new(name='f_middle.01.R')
_vg = ob_x.vertex_groups.new(name='f_middle.02.R')
_vg = ob_x.vertex_groups.new(name='f_middle.03.R')
_vg = ob_x.vertex_groups.new(name='palm.03.R')
_vg = ob_x.vertex_groups.new(name='f_ring.01.R')
_vg = ob_x.vertex_groups.new(name='f_ring.02.R')
_vg = ob_x.vertex_groups.new(name='f_ring.03.R')
_vg = ob_x.vertex_groups.new(name='palm.04.R')
_vg = ob_x.vertex_groups.new(name='f_pinky.01.R')
_vg = ob_x.vertex_groups.new(name='f_pinky.02.R')
_vg = ob_x.vertex_groups.new(name='f_pinky.03.R')
_vg = ob_x.vertex_groups.new(name='thigh.L')
_vg = ob_x.vertex_groups.new(name='shin.L')
for _i, _w in zip([0, 1, 2, 3, 4, 5, 6, 7, 8, 9, 10, 11, 12, 13, 14, 15, 16, 17, 18, 19, 20, 21, 22, 23, 24, 25, 26, 27, 28, 29, 30, 31, 32, 33, 34, 35, 36, 37, 38, 39, 40, 41], [0.5306, 0.5337, 0.539, 0.5442, 0.5461, 0.5478, 0.5481, 0.5482, 0.5406, 0.5334, 0.5285, 0.5239, 0.5256, 0.5276, 0.7256, 0.7264, 0.7273, 0.7279, 0.7278, 0.7272, 0.7269, 0.7265, 0.7258, 0.7252, 0.7232, 0.7227, 0.7235, 0.7248, 1.0, 1.0, 1.0, 1.0, 1.0, 1.0, 1.0, 1.0, 1.0, 1.0, 1.0, 1.0, 1.0, 1.0]): _vg.add([_i], _w, 'REPLACE')
_vg = ob_x.vertex_groups.new(name='foot.L')
_vg = ob_x.vertex_groups.new(name='toe.L')
_vg = ob_x.vertex_groups.new(name='heel.L')
_vg = ob_x.vertex_groups.new(name='heel.02.L')
for _i, _w in zip([0, 1, 2, 3, 4, 5, 6, 7, 8, 9, 10, 11, 12, 13, 14, 15, 16, 17, 18, 19, 20, 21, 22, 23, 24, 25, 26, 27], [0.4695, 0.4664, 0.461, 0.4558, 0.4539, 0.4522, 0.4519, 0.4518, 0.4594, 0.4667, 0.4715, 0.4761, 0.4744, 0.4724, 0.2745, 0.2737, 0.2727, 0.2722, 0.2723, 0.2728, 0.2731, 0.2735, 0.2743, 0.2749, 0.2769, 0.2773, 0.2765, 0.2752]): _vg.add([_i], _w, 'REPLACE')
_vg = ob_x.vertex_groups.new(name='thigh.R')
_vg = ob_x.vertex_groups.new(name='shin.R')
_vg = ob_x.vertex_groups.new(name='foot.R')
_vg = ob_x.vertex_groups.new(name='toe.R')
_vg = ob_x.vertex_groups.new(name='heel.R')
_vg = ob_x.vertex_groups.new(name='heel.02.R')
_m = ob_x.modifiers.new('アーマチュア', 'ARMATURE')
_m.object = ob_metarig
ob_cube.parent = ob_metarig
ob_cube.location = (0.0, 0.0, 0.0)
ob_cube.rotation_euler = (0.0, -0.0, -1.571)
ob_cube.lock_rotations_4d = False
ob_cube.empty_display_type = 'ARROWS'
ob_cube.lineart.crease_threshold = 0.0
_vg = ob_cube.vertex_groups.new(name='hips')
for _i, _w in zip([69, 70, 75, 76, 182, 183, 188, 189, 195, 196, 283, 284], [0.01876, 0.08629, 0.01899, 0.08634, 0.09038, 0.01775, 0.09046, 0.01781, 0.7608, 0.02528, 0.8556, 0.1146]): _vg.add([_i], _w, 'REPLACE')
_vg = ob_cube.vertex_groups.new(name='spine')
for _i, _w in zip([56, 57, 62, 63, 68, 69, 74, 75, 169, 170, 175, 176, 181, 182, 187, 188, 196, 208, 270, 271, 282, 283], [0.03229, 0.16, 0.03271, 0.1614, 0.03185, 0.1435, 0.03161, 0.1431, 0.1621, 0.0577, 0.163, 0.05748, 0.1566, 0.03686, 0.1561, 0.03712, 0.9369, 0.9922, 0.9762, 0.1561, 0.96, 0.08088]): _vg.add([_i], _w, 'REPLACE')
_vg = ob_cube.vertex_groups.new(name='chest')
for _i, _w in zip([28, 29, 30, 31, 56, 62, 68, 74, 121, 123, 142, 143, 169, 175, 181, 187, 197, 209, 282, 300, 302, 304], [0.004655, 0.009322, 0.006607, 0.01247, 0.08327, 0.08337, 0.08385, 0.08385, 0.8373, 0.985, 0.01876, 0.01833, 0.01528, 0.01584, 0.01836, 0.01817, 0.9622, 0.9733, 0.001051, 0.8887, 0.9767, 0.9917]): _vg.add([_i], _w, 'REPLACE')
_vg = ob_cube.vertex_groups.new(name='neck')
for _i, _w in zip([20, 21, 22, 23, 24, 25, 26, 27, 115, 117, 119, 128, 129, 130, 131, 132, 133, 134, 135, 136, 137, 140, 141, 288, 289, 296, 298], [0.06269, 0.06269, 0.06737, 0.06742, 0.09067, 0.09084, 0.08019, 0.08027, 0.007498, 0.785, 0.5279, 0.0388, 0.03944, 0.04712, 0.04798, 0.07885, 0.07895, 0.06711, 0.06714, 0.06378, 0.06375, 0.09686, 0.0969, 0.04836, 0.04825, 0.1307, 0.8615]): _vg.add([_i], _w, 'REPLACE')
_vg = ob_cube.vertex_groups.new(name='head')
for _i, _w in zip([4, 5, 6, 7, 8, 9, 10, 11, 20, 21, 22, 23, 24, 25, 26, 27, 82, 84, 86, 87, 88, 89, 90, 91, 92, 93, 94, 95, 96, 97, 98, 99, 104, 106, 112, 113, 114, 115, 116, 117, 118, 119, 120, 122, 128, 129, 130, 131, 132, 133, 134, 135, 136, 137, 140, 141, 288, 289, 292, 293, 294, 295, 296, 297, 298, 299, 301, 306, 310, 311, 312, 313, 315, 316, 317, 318], [0.03105, 0.0315, 0.03092, 0.03128, 0.01165, 0.01179, 0.01126, 0.0113, 0.3005, 0.3006, 0.295, 0.295, 0.1766, 0.1769, 0.1875, 0.1878, 0.02445, 0.02466, 0.02412, 0.02425, 0.0829, 0.03152, 0.03156, 0.08221, 0.002015, 0.002137, 0.001657, 0.001671, 0.01028, 0.05761, 0.01032, 0.05942, 0.01219, 0.009677, 0.08286, 0.9891, 0.08218, 0.9466, 0.05748, 0.1881, 0.05928, 0.427, 0.01178, 0.009283, 0.1007, 0.1015, 0.09555, 0.09637, 0.2522, 0.2524, 0.2655, 0.2656, 0.3037, 0.3037, 0.1727, 0.1727, 0.09769, 0.09766, 0.9774, 0.08363, 0.9951, 0.07536, 0.8444, 0.07373, 0.1177, 0.03653, 0.03967, 0.001015, 0.04002, 0.001069, 0.03687, 0.02303, 0.07381, 0.02307, 0.07545, 0.08363]): _vg.add([_i], _w, 'REPLACE')
_vg = ob_cube.vertex_groups.new(name='shoulder.L')
_vg = ob_cube.vertex_groups.new(name='upper_arm.L')
for _i, _w in zip([4, 7, 8, 11, 12, 15, 20, 23, 25, 26, 28, 31, 37, 55, 62, 63, 68, 69, 82, 87, 89, 91, 92, 95, 96, 97, 100, 103, 106, 107, 112, 118, 120, 121, 128, 131, 133, 134, 136, 141, 142, 174, 175, 176, 180, 181, 182, 203, 221, 234, 245, 288, 293, 295, 300, 301, 303, 306, 307, 312, 313, 315, 387, 391], [0.7126, 0.7114, 0.6601, 0.6604, 0.5963, 0.5975, 0.5669, 0.5672, 0.6649, 0.6651, 0.9298, 0.9265, 0.06512, 0.07378, 0.7131, 0.1467, 0.7049, 0.1372, 0.6939, 0.6938, 0.7137, 0.7548, 0.6385, 0.6393, 0.6574, 0.7601, 0.3502, 0.3518, 0.7602, 0.5956, 0.7542, 0.7567, 0.754, 0.07797, 0.7958, 0.7945, 0.5989, 0.5984, 0.5623, 0.6629, 0.9233, 0.9628, 0.4353, 0.03064, 0.9647, 0.4224, 0.02085, 0.02326, 0.04506, 0.07154, 0.3648, 0.7944, 0.755, 0.7527, 0.05333, 0.7592, 0.6602, 0.6371, 0.6724, 0.7638, 0.6874, 0.7546, 0.002414, 0.001315]): _vg.add([_i], _w, 'REPLACE')
_vg = ob_cube.vertex_groups.new(name='forearm.L')
for _i, _w in zip([4, 7, 8, 11, 12, 15, 20, 23, 25, 26, 37, 55, 62, 63, 68, 69, 82, 87, 89, 91, 92, 95, 96, 97, 100, 103, 106, 107, 112, 118, 120, 128, 131, 133, 134, 136, 141, 175, 181, 202, 203, 219, 220, 221, 234, 245, 258, 259, 276, 277, 293, 295, 301, 303, 306, 307, 312, 313, 315, 334, 335, 337, 338, 339, 340, 341, 342, 343, 356, 365, 367, 368, 369, 370, 371, 374, 386, 387, 388, 389, 391, 393, 394, 396, 398, 401, 403, 405, 423, 426, 427, 441, 442, 446, 449, 450, 451], [0.1416, 0.1422, 0.1811, 0.1813, 0.1977, 0.1986, 0.02741, 0.02731, 0.01824, 0.01857, 0.08619, 0.1291, 0.1011, 0.06909, 0.1045, 0.06259, 0.1548, 0.155, 0.1406, 0.09153, 0.1844, 0.1847, 0.183, 0.1113, 0.2878, 0.2959, 0.1476, 0.1978, 0.09209, 0.1143, 0.1537, 0.000499, 0.0001839, 0.02475, 0.02502, 0.02771, 0.01947, 0.1334, 0.1337, 0.208, 0.9417, 0.0008664, 0.2113, 0.9185, 0.0999, 0.2737, 0.8394, 0.0589, 0.8067, 0.04773, 0.09045, 0.1005, 0.1299, 0.2846, 0.1853, 0.2714, 0.1256, 0.1556, 0.09888, 0.07402, 0.4821, 0.09988, 0.04061, 0.4151, 0.001274, 0.09534, 0.001076, 0.01192, 0.1085, 0.3108, 0.08038, 0.8226, 0.3046, 0.04452, 0.07148, 0.1039, 0.7285, 0.6968, 0.02663, 0.1486, 0.6741, 0.1443, 0.06214, 0.001746, 0.2771, 0.04531, 0.2658, 0.0281, 0.05878, 0.07386, 0.04596, 0.5998, 0.1538, 0.1596, 0.0519, 0.08007, 0.6624]): _vg.add([_i], _w, 'REPLACE')
_vg = ob_cube.vertex_groups.new(name='hand.L')
for _i, _w in zip([338, 343, 398, 400, 401, 451], [0.01235, 0.125, 0.02153, 0.02014, 0.5801, 0.06194]): _vg.add([_i], _w, 'REPLACE')
_vg = ob_cube.vertex_groups.new(name='palm.01.L')
for _i, _w in zip([12, 37, 55, 100, 103, 149, 167, 234, 244, 245, 258, 331, 332, 334, 344, 355, 361, 362, 363, 364, 383, 384, 386, 387, 402, 405, 420, 430, 431, 441, 452], [0.002317, 0.1696, 0.06546, 0.05743, 0.03025, 0.002958, 0.1679, 0.1018, 0.05826, 0.04757, 0.03129, 0.1069, 0.02516, 0.7856, 0.002721, 0.1366, 0.1573, 0.03648, 0.003087, 0.8338, 0.07737, 0.008391, 0.0812, 0.002022, 0.04669, 0.1547, 0.06434, 0.03391, 0.09481, 0.0399, 0.853]): _vg.add([_i], _w, 'REPLACE')
_vg = ob_cube.vertex_groups.new(name='f_index.01.L')
for _i, _w in zip([167, 325, 331, 333, 345, 348, 355, 361, 363, 383, 406, 407, 418, 419, 420, 430, 431, 440], [0.03187, 0.03663, 0.02267, 0.1638, 0.05091, 0.05713, 0.2891, 0.05366, 0.06118, 0.01789, 0.09142, 0.005912, 0.04316, 0.09172, 0.1512, 0.09521, 0.2425, 0.0242]): _vg.add([_i], _w, 'REPLACE')
_vg = ob_cube.vertex_groups.new(name='f_index.02.L')
for _i, _w in zip([54, 167, 323, 325, 331, 333, 345, 348, 353, 355, 361, 363, 377, 383, 385, 406, 407, 408, 418, 419, 420, 421, 429, 430, 431, 440, 453, 456], [0.0327, 0.01043, 0.01423, 0.6963, 0.01293, 0.2871, 0.08911, 0.647, 0.0423, 0.1938, 0.03426, 0.08454, 0.1593, 0.01794, 0.02965, 0.1601, 0.0478, 0.01501, 0.7014, 0.511, 0.1617, 0.1193, 0.0602, 0.1254, 0.1846, 0.05292, 0.01253, 0.3777]): _vg.add([_i], _w, 'REPLACE')
_vg = ob_cube.vertex_groups.new(name='f_index.03.L')
for _i, _w in zip([54, 235, 323, 325, 333, 348, 351, 353, 375, 377, 385, 409, 416, 418, 419, 421, 429, 433, 434, 453, 456], [0.1435, 0.01437, 0.102, 0.09242, 0.01789, 0.06975, 0.04221, 0.1236, 0.06231, 0.671, 0.09239, 0.008724, 0.02071, 0.07775, 0.04902, 0.6424, 0.2177, 0.004143, 0.03402, 0.04921, 0.4523]): _vg.add([_i], _w, 'REPLACE')
_vg = ob_cube.vertex_groups.new(name='thumb.01.L')
for _i, _w in zip([4, 7, 8, 11, 12, 15, 37, 55, 82, 87, 89, 92, 95, 96, 100, 103, 107, 149, 167, 234, 244, 245, 276, 306, 313, 331, 332, 338, 339, 343, 361, 362, 368, 369, 383, 384, 390, 391, 401, 444, 451], [0.01136, 0.01153, 0.03331, 0.03253, 0.06654, 0.06506, 0.3364, 0.299, 0.0185, 0.01826, 0.01079, 0.05195, 0.05118, 0.03372, 0.1357, 0.1289, 0.06661, 0.1114, 0.03008, 0.318, 0.04878, 0.134, 0.09363, 0.05216, 0.01891, 0.03692, 0.07033, 0.8742, 0.01796, 0.02302, 0.0266, 0.05339, 0.06415, 0.0004379, 0.03517, 0.08242, 0.3816, 0.0555, 0.1623, 0.02744, 0.02945]): _vg.add([_i], _w, 'REPLACE')
_vg = ob_cube.vertex_groups.new(name='thumb.02.L')
for _i, _w in zip([4, 7, 8, 11, 12, 15, 37, 55, 82, 87, 89, 92, 95, 96, 100, 103, 107, 149, 167, 234, 244, 245, 306, 313, 324, 331, 332, 333, 343, 345, 354, 355, 361, 362, 363, 383, 384, 390, 399, 401, 406, 407, 408, 420, 430, 431, 439, 440, 444, 445], [0.009494, 0.009794, 0.03045, 0.03068, 0.0637, 0.06429, 0.2962, 0.3184, 0.01632, 0.01648, 0.009007, 0.04999, 0.05026, 0.03135, 0.1271, 0.1304, 0.06483, 0.6299, 0.1667, 0.3284, 0.5577, 0.1311, 0.05072, 0.01692, 0.06418, 0.3883, 0.614, 0.004102, 0.003226, 0.02957, 0.1949, 0.06485, 0.2546, 0.5696, 0.1156, 0.4572, 0.5971, 0.5769, 0.2274, 0.05339, 0.01514, 0.05032, 0.1324, 0.09955, 0.1096, 0.08246, 0.1566, 0.1198, 0.8524, 0.05218]): _vg.add([_i], _w, 'REPLACE')
_vg = ob_cube.vertex_groups.new(name='thumb.03.L')
for _i, _w in zip([36, 37, 55, 103, 149, 167, 234, 244, 245, 324, 325, 331, 332, 333, 334, 343, 345, 348, 354, 355, 361, 362, 363, 364, 376, 379, 383, 384, 385, 399, 406, 407, 408, 409, 418, 419, 420, 430, 431, 438, 439, 440, 444, 445, 453], [0.01169, 0.02388, 0.09351, 0.01317, 0.1856, 0.5393, 0.06456, 0.2653, 0.004466, 0.6767, 0.04387, 0.371, 0.2232, 0.3249, 0.02773, 0.01626, 0.6141, 0.1172, 0.7056, 0.2388, 0.4326, 0.2691, 0.6538, 0.05361, 0.1765, 0.0005454, 0.3299, 0.2398, 0.04434, 0.4606, 0.5132, 0.6593, 0.7425, 0.1292, 0.07374, 0.197, 0.4566, 0.5657, 0.3246, 0.1589, 0.7357, 0.7169, 0.05985, 0.1145, 0.08828]): _vg.add([_i], _w, 'REPLACE')
_vg = ob_cube.vertex_groups.new(name='palm.02.L')
for _i, _w in zip([334, 344, 386, 403, 405, 441], [0.05912, 0.1001, 0.03845, 0.02961, 0.6551, 0.08178]): _vg.add([_i], _w, 'REPLACE')
_vg = ob_cube.vertex_groups.new(name='f_middle.01.L')
for _i, _w in zip([325, 344, 364, 402, 418, 443, 452], [0.05501, 0.03242, 0.0425, 0.8673, 0.003266, 0.08972, 0.08339]): _vg.add([_i], _w, 'REPLACE')
_vg = ob_cube.vertex_groups.new(name='f_middle.02.L')
for _i, _w in zip([36, 54, 235, 321, 323, 324, 327, 333, 345, 347, 348, 351, 353, 357, 360, 375, 376, 377, 379, 385, 406, 407, 409, 412, 414, 415, 416, 419, 421, 429, 433, 434, 437, 438, 453, 456], [0.01381, 0.11, 0.1201, 0.001867, 0.2825, 0.03617, 0.06077, 0.1018, 0.08388, 0.0047, 0.04221, 0.05246, 0.2425, 0.08079, 0.04372, 0.1849, 0.1169, 0.01039, 0.04246, 0.6766, 0.09948, 0.06304, 0.4275, 0.00786, 0.004662, 0.001708, 0.06618, 0.08134, 0.174, 0.6193, 0.05793, 0.06366, 0.02365, 0.2405, 0.5812, 0.07738]): _vg.add([_i], _w, 'REPLACE')
_vg = ob_cube.vertex_groups.new(name='f_middle.03.L')
for _i, _w in zip([54, 235, 321, 323, 347, 351, 353, 360, 375, 377, 414, 415, 416, 433, 434], [0.3755, 0.004152, 0.036, 0.1163, 0.01759, 0.1081, 0.2145, 0.01116, 0.05915, 0.02444, 0.02837, 0.005932, 0.06486, 0.04077, 0.08732]): _vg.add([_i], _w, 'REPLACE')
_vg = ob_cube.vertex_groups.new(name='palm.03.L')
for _i, _w in zip([322, 335, 344, 374, 403, 404, 405, 441, 442], [0.007013, 0.004138, 0.6571, 0.005403, 0.08683, 0.1188, 0.09736, 0.03044, 0.05081]): _vg.add([_i], _w, 'REPLACE')
_vg = ob_cube.vertex_groups.new(name='f_ring.01.L')
for _i, _w in zip([54, 322, 349, 351, 352, 353, 377, 402, 404, 422, 425, 428, 434, 443, 457], [0.05254, 0.04104, 0.007606, 0.01685, 0.4497, 0.01354, 0.03575, 0.03866, 0.04958, 0.05657, 0.026, 0.00915, 2.485e-06, 0.7902, 0.1217]): _vg.add([_i], _w, 'REPLACE')
_vg = ob_cube.vertex_groups.new(name='f_ring.02.L')
for _i, _w in zip([54, 321, 322, 347, 351, 352, 353, 414, 416, 422, 425, 428, 433, 434, 443, 457], [0.03478, 0.01587, 0.004863, 0.003646, 0.05707, 0.3383, 0.008304, 0.01204, 0.05131, 0.04213, 0.002653, 0.0004295, 0.0168, 0.07805, 0.01959, 0.09444]): _vg.add([_i], _w, 'REPLACE')
_vg = ob_cube.vertex_groups.new(name='f_ring.03.L')
for _i, _w in zip([35, 36, 53, 54, 147, 148, 165, 166, 235, 236, 242, 243, 320, 321, 323, 324, 327, 328, 329, 330, 333, 336, 340, 342, 345, 346, 347, 349, 350, 351, 353, 357, 358, 359, 360, 366, 372, 373, 375, 376, 378, 379, 380, 381, 382, 385, 388, 392, 395, 396, 397, 406, 407, 409, 410, 411, 412, 413, 414, 415, 416, 417, 421, 422, 424, 428, 429, 432, 433, 434, 435, 436, 437, 438, 445, 447, 448, 453, 454, 455, 457], [0.05146, 0.7946, 0.0501, 0.1591, 0.004962, 0.1348, 0.003991, 0.1041, 0.7535, 0.05246, 0.005134, 0.1316, 0.4475, 0.3518, 0.373, 0.117, 0.8436, 0.1212, 0.1367, 0.3798, 0.02372, 0.02507, 0.03515, 0.02882, 0.07692, 0.4091, 0.3533, 0.009949, 0.6862, 0.4297, 0.2455, 0.8284, 0.1198, 0.1416, 0.6628, 0.07541, 0.2386, 0.1975, 0.6035, 0.5459, 0.02175, 0.8265, 0.134, 0.1439, 0.2302, 0.1108, 0.003647, 0.07403, 0.1118, 0.03709, 0.005701, 0.05532, 0.09994, 0.3196, 0.3944, 0.4257, 0.7113, 0.2394, 0.3469, 0.3655, 0.5317, 0.2161, 0.004648, 0.08494, 0.02255, 0.08284, 0.0565, 0.2238, 0.6055, 0.453, 0.241, 0.7059, 0.6982, 0.4664, 0.04568, 0.08825, 0.09823, 0.2015, 0.2358, 0.2077, 0.0538]): _vg.add([_i], _w, 'REPLACE')
_vg = ob_cube.vertex_groups.new(name='palm.04.L')
for _i, _w in zip([34, 35, 52, 53, 63, 69, 70, 146, 147, 148, 164, 165, 166, 175, 176, 181, 182, 200, 201, 202, 218, 219, 220, 236, 237, 241, 242, 243, 258, 259, 260, 276, 277, 278, 279, 320, 321, 322, 326, 328, 329, 335, 336, 337, 339, 340, 341, 342, 343, 344, 349, 352, 356, 358, 359, 365, 366, 367, 368, 369, 370, 371, 372, 373, 374, 380, 381, 382, 386, 387, 388, 389, 391, 392, 393, 394, 395, 396, 397, 398, 399, 400, 401, 403, 404, 405, 411, 413, 417, 422, 423, 424, 425, 426, 427, 428, 432, 435, 441, 442, 445, 446, 447, 448, 449, 450, 451, 454, 455, 457], [0.03885, 0.07311, 0.02553, 0.05621, 0.05749, 0.07064, 0.03125, 0.007898, 0.06323, 0.06521, 0.001279, 0.05072, 0.04511, 0.009013, 0.01652, 0.01807, 0.05691, 0.07199, 0.2908, 0.4969, 0.005383, 0.08358, 0.4311, 0.06283, 0.03168, 0.004482, 0.05614, 0.05022, 0.04778, 0.1731, 0.04371, 0.05391, 0.4299, 0.1418, 0.02579, 0.01006, 0.001177, 0.4619, 0.3023, 0.04546, 0.05611, 0.3164, 0.1211, 0.3114, 0.4066, 0.2066, 0.4402, 0.1998, 0.6801, 0.1269, 0.1724, 0.00646, 0.5369, 0.04299, 0.0517, 0.4237, 0.06315, 0.2289, 0.07097, 0.4498, 0.4004, 0.4356, 0.04706, 0.02499, 0.5254, 0.04565, 0.0592, 0.02427, 0.09508, 0.1488, 0.1394, 0.3849, 0.167, 0.1147, 0.4841, 0.4151, 0.06727, 0.2049, 0.2112, 0.5769, 0.06734, 0.6607, 0.1304, 0.5049, 0.6915, 0.004057, 0.004271, 0.03239, 0.022, 0.0531, 0.272, 0.1361, 0.252, 0.3921, 0.1953, 0.0605, 0.02242, 0.03881, 0.1888, 0.5931, 0.0614, 0.6201, 0.02451, 0.09372, 0.4039, 0.4199, 0.1941, 0.02751, 0.02281, 0.02407]): _vg.add([_i], _w, 'REPLACE')
_vg = ob_cube.vertex_groups.new(name='f_pinky.01.L')
for _i, _w in zip([148, 201, 202, 220, 259, 277, 322, 326, 329, 336, 337, 339, 340, 341, 342, 343, 349, 356, 367, 369, 370, 371, 372, 374, 381, 388, 389, 392, 393, 394, 395, 396, 397, 398, 400, 404, 423, 424, 425, 426, 427, 435, 442, 446, 447, 448, 449, 450], [0.01036, 0.03027, 0.0722, 0.009861, 0.00141, 0.08385, 0.2824, 0.4145, 0.0002892, 0.03753, 0.03535, 0.01379, 0.1836, 0.1481, 0.3317, 0.001133, 0.0767, 0.169, 0.01012, 0.05189, 0.1635, 0.1141, 0.009892, 0.09261, 0.004919, 0.01338, 0.02123, 0.05196, 0.09673, 0.2124, 0.07972, 0.2181, 0.4184, 0.01444, 0.1126, 0.05154, 0.07906, 0.05237, 0.133, 0.1263, 0.05081, 0.00198, 0.03612, 0.08258, 0.05546, 0.07482, 0.1781, 0.2533]): _vg.add([_i], _w, 'REPLACE')
_vg = ob_cube.vertex_groups.new(name='f_pinky.02.L')
for _i, _w in zip([34, 35, 52, 53, 146, 147, 148, 164, 165, 166, 200, 201, 218, 219, 220, 236, 237, 241, 242, 243, 259, 260, 277, 278, 320, 321, 322, 326, 328, 329, 330, 336, 337, 340, 341, 342, 346, 347, 349, 351, 352, 358, 359, 365, 366, 367, 370, 372, 373, 374, 376, 378, 380, 381, 382, 388, 389, 392, 394, 395, 396, 397, 399, 400, 410, 411, 413, 414, 415, 416, 417, 422, 423, 424, 425, 426, 427, 428, 432, 434, 435, 438, 442, 445, 447, 448, 449, 450, 454, 455, 457], [0.05775, 0.154, 0.05135, 0.09048, 0.01319, 0.1167, 0.061, 0.01076, 0.08063, 0.06463, 0.003707, 0.02819, 0.004998, 0.06181, 0.04827, 0.117, 0.05491, 0.0124, 0.09691, 0.05917, 0.09905, 0.03375, 0.0001865, 0.02455, 0.003948, 0.05555, 0.05984, 0.01366, 0.06144, 0.05979, 0.01442, 0.1506, 0.1083, 0.1681, 2.22e-05, 0.07476, 0.005878, 0.03219, 0.1738, 0.04906, 0.03209, 0.06205, 0.0579, 0.00993, 0.07542, 0.1231, 0.06693, 0.03702, 0.05906, 0.05885, 0.05368, 0.04964, 0.05916, 0.05885, 0.04129, 0.09618, 0.07293, 0.06749, 0.03844, 0.02758, 0.144, 0.03139, 0.1238, 0.0455, 0.009147, 0.004262, 0.03654, 0.04519, 0.02201, 0.005638, 0.05096, 0.1477, 0.1516, 0.144, 0.2555, 0.1071, 0.1229, 0.1022, 0.04583, 0.02373, 0.0361, 0.01418, 0.004427, 0.4845, 0.001381, 0.05901, 0.06043, 0.008767, 0.03816, 0.05466, 0.265]): _vg.add([_i], _w, 'REPLACE')
_vg = ob_cube.vertex_groups.new(name='f_pinky.03.L')
for _i, _w in zip([33, 34, 35, 36, 51, 52, 53, 54, 64, 145, 146, 147, 148, 163, 164, 165, 166, 176, 177, 199, 200, 201, 202, 217, 218, 219, 220, 235, 236, 237, 238, 240, 241, 242, 243, 259, 260, 261, 277, 278, 279, 320, 321, 322, 323, 326, 327, 328, 329, 330, 335, 336, 337, 340, 341, 342, 346, 347, 349, 350, 351, 352, 353, 356, 357, 358, 359, 360, 365, 366, 367, 369, 370, 371, 372, 373, 374, 375, 376, 378, 379, 380, 381, 382, 388, 389, 392, 393, 394, 395, 396, 397, 399, 400, 410, 411, 412, 413, 414, 415, 416, 417, 422, 423, 424, 425, 426, 427, 428, 432, 433, 434, 435, 436, 437, 438, 442, 445, 446, 447, 448, 449, 450, 454, 455, 457], [0.05279, 0.1508, 0.3864, 0.1019, 0.05414, 0.1636, 0.4689, 0.03471, 0.02795, 0.0134, 0.0891, 0.2508, 0.5669, 0.01446, 0.09299, 0.3009, 0.622, 0.02431, 0.004295, 0.01263, 0.07106, 0.1189, 0.03554, 0.02743, 0.1127, 0.3153, 0.08755, 0.00207, 0.4361, 0.1581, 0.05374, 0.01424, 0.09157, 0.2755, 0.5964, 0.3075, 0.1911, 0.06592, 0.116, 0.09803, 0.04629, 0.3939, 0.3666, 0.04957, 0.01931, 0.1643, 0.02849, 0.6071, 0.5815, 0.4256, 0.006984, 0.4723, 0.1992, 0.2822, 0.09012, 0.264, 0.4239, 0.4082, 0.392, 0.2153, 0.1714, 0.05478, 0.02857, 0.07233, 0.005018, 0.6106, 0.5876, 0.1539, 0.05272, 0.5768, 0.2423, 0.00987, 0.1588, 0.09716, 0.534, 0.5406, 0.08091, 0.009735, 0.03749, 0.8523, 0.06397, 0.598, 0.5722, 0.5434, 0.413, 0.1333, 0.5343, 0.06148, 0.1347, 0.6403, 0.2814, 0.2273, 0.05261, 0.06072, 0.4273, 0.4137, 0.1682, 0.5398, 0.3913, 0.4193, 0.1598, 0.5422, 0.5079, 0.253, 0.4635, 0.1959, 0.15, 0.3542, 0.5634, 0.5431, 0.1555, 0.165, 0.5367, 0.1872, 0.1574, 0.0104, 0.02657, 0.2017, 0.02589, 0.7622, 0.5712, 0.1523, 0.1062, 0.5422, 0.5409, 0.3555]): _vg.add([_i], _w, 'REPLACE')
_vg = ob_cube.vertex_groups.new(name='shoulder.R')
_vg = ob_cube.vertex_groups.new(name='upper_arm.R')
for _i, _w in zip([5, 6, 9, 10, 13, 14, 21, 22, 24, 27, 29, 30, 43, 49, 56, 57, 74, 75, 84, 86, 88, 90, 93, 94, 98, 99, 101, 102, 104, 105, 114, 116, 121, 122, 129, 130, 132, 135, 137, 140, 143, 168, 169, 170, 186, 187, 188, 215, 227, 233, 289, 297, 299, 300, 305, 308, 309, 310, 311, 316, 317, 318], [0.7119, 0.7134, 0.6608, 0.6616, 0.5979, 0.599, 0.5669, 0.5677, 0.6661, 0.6644, 0.9237, 0.9333, 0.07757, 0.07648, 0.7124, 0.1472, 0.7046, 0.1369, 0.6941, 0.6951, 0.7544, 0.7144, 0.6396, 0.6406, 0.6584, 0.7567, 0.3541, 0.3541, 0.7537, 0.5971, 0.7554, 0.761, 0.07759, 0.7613, 0.7932, 0.7978, 0.5997, 0.5981, 0.5625, 0.6632, 0.9236, 0.9632, 0.4322, 0.03229, 0.9644, 0.4212, 0.02135, 0.04532, 0.07793, 0.02325, 0.7947, 0.7554, 0.7649, 0.05316, 0.6729, 0.3679, 0.6603, 0.759, 0.6383, 0.6882, 0.7528, 0.7554]): _vg.add([_i], _w, 'REPLACE')
_vg = ob_cube.vertex_groups.new(name='forearm.R')
for _i, _w in zip([5, 6, 9, 10, 13, 14, 21, 22, 24, 27, 43, 49, 56, 57, 74, 75, 84, 86, 88, 90, 93, 94, 98, 99, 101, 102, 104, 105, 114, 116, 122, 129, 130, 132, 135, 137, 140, 155, 161, 169, 170, 187, 188, 213, 214, 215, 227, 231, 232, 233, 246, 247, 252, 264, 265, 297, 299, 305, 308, 309, 310, 311, 316, 317, 318], [0.1474, 0.1466, 0.1881, 0.1878, 0.2091, 0.2085, 0.02944, 0.02924, 0.01961, 0.02045, 0.1596, 0.1559, 0.1046, 0.0758, 0.1081, 0.07314, 0.1608, 0.1603, 0.09474, 0.1457, 0.1932, 0.1927, 0.1899, 0.1173, 0.3126, 0.3129, 0.157, 0.2085, 0.09412, 0.1142, 0.151, 0.002428, 0.0005796, 0.02648, 0.02704, 0.0297, 0.021, 0.01751, 0.0402, 0.1446, 0.009394, 0.1468, 0.003867, 0.04378, 0.2426, 0.9295, 0.1433, 0.04275, 0.2448, 0.9457, 0.8788, 0.09733, 0.002133, 0.8719, 0.09861, 0.1016, 0.1287, 0.276, 0.2946, 0.2882, 0.133, 0.1938, 0.1613, 0.1033, 0.09304]): _vg.add([_i], _w, 'REPLACE')
_vg = ob_cube.vertex_groups.new(name='hand.R')
_vg = ob_cube.vertex_groups.new(name='palm.01.R')
_vg = ob_cube.vertex_groups.new(name='f_index.01.R')
_vg = ob_cube.vertex_groups.new(name='f_index.02.R')
_vg = ob_cube.vertex_groups.new(name='f_index.03.R')
_vg = ob_cube.vertex_groups.new(name='thumb.01.R')
for _i, _w in zip([5, 6, 9, 10, 13, 14, 43, 49, 84, 86, 90, 93, 94, 98, 101, 102, 105, 227, 308, 311, 316], [0.004081, 0.003804, 0.02286, 0.02279, 0.05778, 0.05787, 0.2758, 0.2824, 0.01011, 0.009974, 0.003366, 0.0406, 0.04061, 0.02353, 0.116, 0.1167, 0.05855, 0.2841, 0.118, 0.04166, 0.01051]): _vg.add([_i], _w, 'REPLACE')
_vg = ob_cube.vertex_groups.new(name='thumb.02.R')
for _i, _w in zip([5, 6, 9, 10, 13, 14, 43, 49, 84, 86, 90, 93, 94, 98, 101, 102, 105, 155, 161, 227, 246, 252, 264, 308, 311, 316], [0.0406, 0.04011, 0.06107, 0.06089, 0.09699, 0.09662, 0.4689, 0.4648, 0.05036, 0.0502, 0.03939, 0.07597, 0.07573, 0.06157, 0.1954, 0.194, 0.09802, 0.8847, 0.8448, 0.4754, 0.0003791, 0.885, 0.0008811, 0.1974, 0.07673, 0.05067]): _vg.add([_i], _w, 'REPLACE')
_vg = ob_cube.vertex_groups.new(name='thumb.03.R')
_vg = ob_cube.vertex_groups.new(name='palm.02.R')
_vg = ob_cube.vertex_groups.new(name='f_middle.01.R')
_vg = ob_cube.vertex_groups.new(name='f_middle.02.R')
_vg = ob_cube.vertex_groups.new(name='f_middle.03.R')
for _i, _w in zip([41, 47, 48, 153, 154, 159, 160, 161, 213, 214, 225, 226, 253, 254, 265], [0.03726, 0.06653, 0.8678, 0.006108, 0.05331, 0.01621, 0.1766, 0.06197, 0.01957, 0.07969, 0.05533, 0.07855, 0.1044, 0.01165, 0.05515]): _vg.add([_i], _w, 'REPLACE')
_vg = ob_cube.vertex_groups.new(name='palm.03.R')
_vg = ob_cube.vertex_groups.new(name='f_ring.01.R')
_vg = ob_cube.vertex_groups.new(name='f_ring.02.R')
_vg = ob_cube.vertex_groups.new(name='f_ring.03.R')
for _i, _w in zip([40, 41, 42, 47, 48, 153, 154, 155, 159, 160, 224, 225, 226, 231, 232, 247, 248, 252, 253, 254], [0.001394, 0.09174, 0.9553, 0.06691, 0.07615, 0.04339, 0.2277, 0.0535, 0.03217, 0.09789, 0.0001675, 0.08078, 0.9, 0.0367, 0.08896, 0.06491, 0.005062, 0.03402, 0.178, 0.03858]): _vg.add([_i], _w, 'REPLACE')
_vg = ob_cube.vertex_groups.new(name='palm.04.R')
for _i, _w in zip([40, 41, 46, 47, 57, 75, 76, 152, 153, 154, 158, 159, 160, 170, 187, 188, 212, 213, 214, 224, 225, 230, 231, 232, 246, 247, 248, 249, 253, 254, 255, 264, 265, 266], [0.04284, 0.08275, 0.02917, 0.05902, 0.05591, 0.06833, 0.03123, 0.01012, 0.06719, 0.06406, 0.00345, 0.05354, 0.0342, 0.01266, 0.009034, 0.05634, 0.00775, 0.08694, 0.4233, 0.03552, 0.06857, 0.07292, 0.2922, 0.4852, 0.03902, 0.4295, 0.143, 0.02702, 0.04707, 0.05954, 0.006691, 0.03117, 0.173, 0.04765]): _vg.add([_i], _w, 'REPLACE')
_vg = ob_cube.vertex_groups.new(name='f_pinky.01.R')
_vg = ob_cube.vertex_groups.new(name='f_pinky.02.R')
for _i, _w in zip([40, 41, 46, 47, 152, 153, 154, 159, 224, 225, 231, 248, 253, 254], [0.04579, 0.129, 0.03085, 0.06269, 0.0009894, 0.101, 0.009808, 0.06284, 0.03901, 0.09106, 0.00946, 0.01046, 0.0001081, 0.08017]): _vg.add([_i], _w, 'REPLACE')
_vg = ob_cube.vertex_groups.new(name='f_pinky.03.R')
for _i, _w in zip([39, 40, 41, 45, 46, 47, 58, 151, 152, 153, 154, 157, 158, 159, 160, 170, 171, 211, 212, 213, 214, 223, 224, 225, 229, 230, 231, 247, 248, 249, 253, 254, 255, 256, 265, 266, 267], [0.0457, 0.1354, 0.3302, 0.04876, 0.1493, 0.4238, 0.02988, 0.007577, 0.08051, 0.2224, 0.4937, 0.008808, 0.0848, 0.2755, 0.5323, 0.03407, 0.003742, 0.0226, 0.1079, 0.313, 0.08844, 0.04773, 0.1432, 0.386, 0.00565, 0.06171, 0.09679, 0.08635, 0.08323, 0.03477, 0.518, 0.2484, 0.08312, 0.00847, 0.3422, 0.1858, 0.06236]): _vg.add([_i], _w, 'REPLACE')
_vg = ob_cube.vertex_groups.new(name='thigh.L')
for _i, _w in zip([0, 3, 32, 33, 34, 35, 50, 51, 52, 53, 58, 59, 62, 63, 64, 65, 66, 67, 68, 69, 70, 71, 72, 73, 77, 78, 81, 85, 108, 144, 145, 146, 147, 148, 162, 163, 164, 165, 166, 170, 171, 172, 175, 176, 177, 178, 179, 181, 182, 183, 184, 185, 189, 190, 193, 194, 195, 198, 199, 200, 201, 202, 205, 206, 207, 212, 216, 217, 218, 219, 220, 230, 236, 237, 238, 239, 240, 241, 242, 243, 259, 260, 261, 262, 263, 266, 271, 272, 273, 277, 278, 279, 280, 281, 283, 284, 285, 291, 314, 328, 329, 335, 336, 337, 339, 340, 341, 342, 349, 356, 358, 359, 365, 366, 367, 369, 370, 371, 372, 373, 374, 380, 381, 382, 387, 388, 389, 391, 392, 393, 394, 395, 396, 413, 417, 422, 423, 424, 426, 427, 428, 432, 435, 442, 448, 449, 450, 454, 455], [0.07315, 0.07248, 0.1244, 0.2867, 0.4498, 0.2063, 0.1242, 0.287, 0.453, 0.2073, 0.06692, 0.06426, 0.03484, 0.4857, 0.8091, 0.8245, 0.2049, 0.005747, 0.04112, 0.502, 0.773, 0.7883, 0.2207, 0.01001, 0.06701, 0.001088, 0.07245, 0.05356, 0.05373, 0.08737, 0.1885, 0.4226, 0.3502, 0.07418, 0.08716, 0.1883, 0.4258, 0.3519, 0.06321, 0.05404, 0.06853, 0.05111, 0.1723, 0.7203, 0.842, 0.6976, 0.06845, 0.1822, 0.7033, 0.8136, 0.6499, 0.07735, 0.05617, 0.05885, 0.08112, 0.4701, 0.1061, 0.105, 0.2923, 0.5452, 0.3603, 0.0927, 0.06825, 0.4851, 0.4814, 0.002181, 0.1038, 0.294, 0.5669, 0.3752, 0.09684, 0.0005383, 0.2042, 0.4505, 0.2863, 0.1245, 0.1884, 0.424, 0.354, 0.06688, 0.233, 0.5281, 0.4931, 0.1722, 0.06754, 0.003375, 0.4134, 0.4918, 0.4302, 0.2093, 0.51, 0.4728, 0.174, 0.06829, 0.004023, 0.4337, 0.4126, 0.05289, 0.08747, 0.06502, 0.07005, 0.02669, 0.07654, 0.1433, 0.02297, 0.05706, 0.1252, 0.02174, 0.03921, 0.02637, 0.06196, 0.06593, 0.07029, 0.09653, 0.1966, 0.06637, 0.0947, 0.1727, 0.03974, 0.03397, 0.03385, 0.06379, 0.06964, 0.03283, 0.005511, 0.1728, 0.1274, 0.004183, 0.09305, 0.1175, 0.0698, 0.004283, 0.04959, 0.0354, 0.03228, 0.008473, 0.09173, 0.06489, 0.06215, 0.1286, 0.05677, 0.03221, 0.03727, 0.0007274, 0.054, 0.08655, 0.05416, 0.03377, 0.0327]): _vg.add([_i], _w, 'REPLACE')
_vg = ob_cube.vertex_groups.new(name='shin.L')
for _i, _w in zip([0, 3, 16, 19, 32, 33, 34, 35, 50, 51, 52, 53, 60, 61, 65, 66, 67, 71, 72, 73, 78, 79, 81, 85, 108, 109, 111, 124, 125, 126, 127, 138, 144, 145, 146, 147, 162, 163, 164, 165, 173, 177, 178, 179, 183, 184, 185, 190, 191, 192, 193, 198, 199, 200, 201, 204, 205, 210, 216, 217, 218, 219, 228, 229, 236, 237, 238, 239, 240, 241, 242, 250, 251, 260, 261, 262, 263, 268, 269, 273, 274, 275, 278, 279, 280, 281, 285, 286, 287, 290, 291, 314], [0.4418, 0.436, 0.2204, 0.2162, 0.5656, 0.4876, 0.1982, 0.05459, 0.565, 0.4893, 0.1973, 0.05379, 0.05121, 0.06616, 0.06815, 0.6987, 0.811, 0.08104, 0.66, 0.8125, 0.06006, 0.06692, 0.4375, 0.4536, 0.4819, 0.05816, 0.05729, 0.05525, 0.6736, 0.6966, 0.05261, 0.2021, 0.4756, 0.5689, 0.3191, 0.1143, 0.473, 0.57, 0.3184, 0.1135, 0.06412, 0.002285, 0.206, 0.8201, 0.01147, 0.2275, 0.7994, 0.002795, 0.07015, 0.4821, 0.4158, 0.6195, 0.5152, 0.1822, 0.04815, 0.4813, 0.43, 0.00799, 0.6158, 0.5262, 0.1765, 0.04577, 0.01007, 0.00161, 0.05431, 0.1978, 0.4887, 0.565, 0.5692, 0.3183, 0.114, 0.0102, 0.003043, 0.09671, 0.3109, 0.6225, 0.5083, 0.00541, 0.002619, 0.06821, 0.4833, 0.4193, 0.1001, 0.3152, 0.6153, 0.5248, 0.08307, 0.4792, 0.428, 0.04395, 0.468, 0.4727]): _vg.add([_i], _w, 'REPLACE')
_vg = ob_cube.vertex_groups.new(name='foot.L')
_vg = ob_cube.vertex_groups.new(name='toe.L')
for _i, _w in zip([0, 3, 50, 81, 85, 108, 144, 162, 216, 239, 262, 263, 291, 314], [0.01847, 0.02296, 0.007896, 0.02054, 0.05588, 0.02555, 0.01116, 0.02921, 0.05393, 0.001972, 0.00441, 0.11, 0.04158, 0.01891]): _vg.add([_i], _w, 'REPLACE')
_vg = ob_cube.vertex_groups.new(name='heel.L')
_vg = ob_cube.vertex_groups.new(name='heel.02.L')
for _i, _w in zip([0, 3, 16, 17, 18, 19, 32, 33, 34, 50, 51, 52, 67, 73, 81, 85, 108, 109, 111, 125, 126, 138, 139, 144, 145, 146, 162, 163, 164, 179, 185, 198, 199, 216, 217, 237, 238, 239, 240, 241, 261, 262, 263, 275, 279, 280, 281, 287, 290, 291, 314], [0.4002, 0.4049, 0.7141, 0.01537, 0.01595, 0.7158, 0.2172, 0.08021, 0.006069, 0.2129, 0.07876, 0.005195, 0.07414, 0.07473, 0.4046, 0.3867, 0.3761, 0.4413, 0.4421, 0.2248, 0.2152, 0.7303, 0.01988, 0.3507, 0.1327, 0.04584, 0.3447, 0.1302, 0.04419, 0.004879, 0.0128, 0.1913, 0.06528, 0.1599, 0.05635, 0.005826, 0.07972, 0.2155, 0.1318, 0.04533, 0.01615, 0.09557, 0.258, 0.07867, 0.02616, 0.1116, 0.3272, 0.07053, 0.4524, 0.3832, 0.3499]): _vg.add([_i], _w, 'REPLACE')
_vg = ob_cube.vertex_groups.new(name='thigh.R')
for _i, _w in zip([1, 2, 38, 39, 40, 41, 44, 45, 46, 47, 56, 57, 58, 59, 60, 61, 64, 65, 71, 72, 74, 75, 76, 77, 78, 79, 80, 83, 110, 150, 151, 152, 153, 154, 156, 157, 158, 159, 160, 169, 170, 171, 172, 173, 176, 177, 178, 183, 184, 187, 188, 189, 190, 191, 193, 194, 195, 200, 205, 206, 207, 210, 211, 212, 213, 214, 218, 222, 223, 224, 225, 228, 229, 230, 231, 232, 247, 248, 249, 250, 251, 253, 254, 255, 256, 257, 260, 265, 266, 267, 268, 269, 271, 272, 273, 283, 284, 285, 319], [0.07274, 0.07336, 0.1248, 0.2879, 0.453, 0.2156, 0.1246, 0.2882, 0.4561, 0.2157, 0.03629, 0.4864, 0.8096, 0.8248, 0.2051, 0.005842, 0.06697, 0.06425, 0.067, 0.001081, 0.04166, 0.5033, 0.7741, 0.7887, 0.2209, 0.01011, 0.05386, 0.07269, 0.05375, 0.08754, 0.1892, 0.4245, 0.3556, 0.07977, 0.08756, 0.189, 0.4276, 0.357, 0.07948, 0.1752, 0.7205, 0.8425, 0.6978, 0.06852, 0.05433, 0.06854, 0.05111, 0.05615, 0.05884, 0.1832, 0.7048, 0.8143, 0.6502, 0.07744, 0.08113, 0.4702, 0.1062, 0.0003769, 0.06825, 0.4851, 0.4814, 0.1041, 0.2947, 0.5689, 0.3807, 0.09573, 0.002003, 0.1249, 0.2875, 0.4536, 0.2129, 0.1053, 0.2932, 0.5477, 0.3677, 0.0949, 0.2229, 0.5143, 0.4742, 0.1745, 0.06847, 0.07694, 0.3592, 0.4258, 0.1891, 0.08776, 0.003072, 0.2324, 0.5314, 0.4944, 0.1727, 0.06777, 0.4135, 0.4918, 0.4302, 0.00411, 0.4338, 0.4126, 0.05305]): _vg.add([_i], _w, 'REPLACE')
_vg = ob_cube.vertex_groups.new(name='shin.R')
for _i, _w in zip([1, 2, 17, 18, 38, 39, 40, 41, 44, 45, 46, 47, 59, 60, 61, 66, 67, 72, 73, 77, 78, 79, 80, 83, 109, 110, 111, 124, 125, 126, 127, 139, 150, 151, 152, 153, 156, 157, 158, 159, 171, 172, 173, 179, 184, 185, 189, 190, 191, 192, 193, 198, 199, 204, 205, 210, 211, 212, 213, 216, 222, 223, 224, 225, 228, 229, 230, 231, 248, 249, 250, 251, 254, 255, 256, 257, 262, 263, 266, 267, 268, 269, 273, 274, 275, 280, 281, 285, 286, 287, 290, 319], [0.4378, 0.4398, 0.2204, 0.2162, 0.5655, 0.4876, 0.1982, 0.05428, 0.5651, 0.4893, 0.1973, 0.05367, 0.06817, 0.6987, 0.8111, 0.05121, 0.06616, 0.06006, 0.06692, 0.08107, 0.66, 0.8125, 0.4817, 0.4375, 0.05816, 0.4538, 0.05729, 0.6736, 0.05525, 0.05261, 0.6966, 0.2021, 0.4749, 0.5689, 0.3191, 0.1142, 0.4737, 0.57, 0.3184, 0.1134, 0.002361, 0.206, 0.8201, 0.06412, 0.002794, 0.07015, 0.01159, 0.2275, 0.7994, 0.4821, 0.4158, 0.01007, 0.001607, 0.4813, 0.43, 0.6159, 0.5262, 0.1766, 0.04645, 0.007981, 0.565, 0.4887, 0.1978, 0.0541, 0.6194, 0.5152, 0.1824, 0.0496, 0.1004, 0.3153, 0.6153, 0.5246, 0.114, 0.3184, 0.5692, 0.4727, 0.005405, 0.002603, 0.09686, 0.311, 0.6225, 0.5085, 0.06821, 0.4833, 0.4193, 0.0102, 0.003058, 0.08307, 0.4792, 0.428, 0.04395, 0.468]): _vg.add([_i], _w, 'REPLACE')
_vg = ob_cube.vertex_groups.new(name='foot.R')
_vg = ob_cube.vertex_groups.new(name='toe.R')
for _i, _w in zip([1, 2, 44, 80, 83, 110, 150, 156, 210, 222, 257, 268, 269, 319], [0.01798, 0.02372, 0.007959, 0.02556, 0.02067, 0.05591, 0.01112, 0.0294, 0.05395, 0.002013, 0.01899, 0.004431, 0.11, 0.04162]): _vg.add([_i], _w, 'REPLACE')
_vg = ob_cube.vertex_groups.new(name='heel.R')
_vg = ob_cube.vertex_groups.new(name='heel.02.R')
for _i, _w in zip([1, 2, 16, 17, 18, 19, 38, 39, 40, 44, 45, 46, 61, 79, 80, 83, 109, 110, 111, 124, 127, 138, 139, 150, 151, 152, 156, 157, 158, 173, 191, 210, 211, 222, 223, 224, 228, 229, 249, 250, 251, 255, 256, 257, 267, 268, 269, 275, 287, 290, 319], [0.4055, 0.3996, 0.01537, 0.7141, 0.7158, 0.01595, 0.2174, 0.08022, 0.006066, 0.2128, 0.07875, 0.005186, 0.07412, 0.07475, 0.3763, 0.4046, 0.4413, 0.3864, 0.4421, 0.2248, 0.2152, 0.01988, 0.7303, 0.3517, 0.1327, 0.04585, 0.3438, 0.1302, 0.04418, 0.004857, 0.01283, 0.1598, 0.05632, 0.2155, 0.07972, 0.005819, 0.1915, 0.06532, 0.02621, 0.1116, 0.3274, 0.04533, 0.1318, 0.3499, 0.01613, 0.09551, 0.2578, 0.07867, 0.07053, 0.4524, 0.3832]): _vg.add([_i], _w, 'REPLACE')
_m = ob_cube.modifiers.new('アーマチュア', 'ARMATURE')
_m.object = ob_metarig
ob_lamp.location = (4.076, -2.645, 0.9348)
ob_lamp.rotation_euler = (0.6503, 0.05522, 1.866)
ob_lamp.lock_rotations_4d = False
ob_lamp.empty_display_type = 'ARROWS'
ob_lamp.color = (0.0, 0.0, 0.0, 0.0)
ob_lamp.lineart.crease_threshold = 0.0
ob_camera.location = (7.481, -6.508, 5.344)
ob_camera.rotation_euler = (1.109, 0.01082, 0.8149)
ob_camera.lock_rotations_4d = False
ob_camera.empty_display_type = 'ARROWS'
ob_camera.color = (0.0, 0.0, 0.0, 0.0)
ob_camera.display_type = 'WIRE'
ob_camera.lineart.crease_threshold = 0.0

# ---- collection membership
col_collection_1.objects.link(ob_metarig)
col_collection_1.objects.link(ob_x)
col_collection_1.objects.link(ob_cube)
col_collection_1.objects.link(ob_lamp)
col_collection_1.objects.link(ob_camera)

# ---- scene / render settings (as saved in the file)
scene.camera = ob_camera
scene.frame_start = 1; scene.frame_end = 250; scene.frame_set(1)
scene.render.engine = 'BLENDER_EEVEE_NEXT'
scene.render.resolution_percentage = 50
scene.render.dither_intensity = 0.0
scene.cycles.use_denoising = False
scene.cycles.samples = 10
scene.cycles.sampling_pattern = 'TABULATED_SOBOL'
scene.cycles.light_sampling_threshold = 0.0
scene.cycles.use_adaptive_sampling = False
scene.cycles.use_light_tree = False
scene.cycles.blur_glossy = 0.0
scene.cycles.pixel_filter_type = 'GAUSSIAN'
scene.cycles.sample_clamp_indirect = 0.0
scene.view_settings.view_transform = 'Standard'
bpy.context.view_layer.update()
